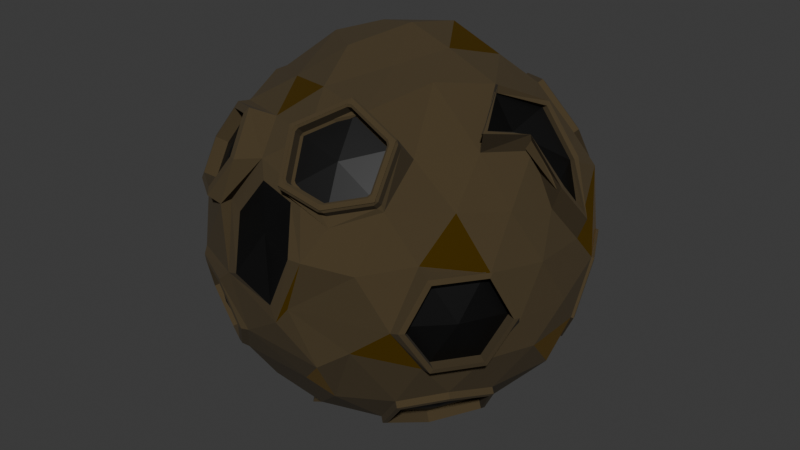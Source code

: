 # Source: Asteroid_Golden.blend  (saved by Blender 4.2.66; exported with 4.5.12 LTS)
import bpy
from mathutils import Matrix  # noqa: F401  (used for matrix-valued properties, if any)

bpy.ops.wm.read_factory_settings(use_empty=True)
scene = bpy.context.scene
scene.name = 'Scene'

# ---- collections
col_collection = bpy.data.collections.new('Collection'); scene.collection.children.link(col_collection)

# ---- materials (node trees are filled in below, after node groups)
mat_material_002 = bpy.data.materials.new('Material.002')
mat_material_003 = bpy.data.materials.new('Material.003')
mat_material_004 = bpy.data.materials.new('Material.004')

# ---- material node trees
mat_material_002.use_nodes = True; mat_material_002.node_tree.nodes.clear()
_N = mat_material_002.node_tree.nodes; _L = mat_material_002.node_tree.links
n0 = _N.new('ShaderNodeBsdfPrincipled'); n0.name = 'Principled BSDF'; n0.location = (10, 300)
n0.inputs[0].default_value = (0.05811, 0.03986, 0.01518, 1.0)
n0.inputs[2].default_value = 1.0
n1 = _N.new('ShaderNodeOutputMaterial'); n1.name = 'Material Output'; n1.location = (300, 300)
_L.new(n0.outputs[0], n1.inputs[0])
n1.is_active_output = True
mat_material_003.use_nodes = True; mat_material_003.node_tree.nodes.clear()
_N = mat_material_003.node_tree.nodes; _L = mat_material_003.node_tree.links
n0 = _N.new('ShaderNodeBsdfPrincipled'); n0.name = 'Principled BSDF'; n0.location = (10, 300)
n0.inputs[0].default_value = (0.0, 0.0, 0.0, 1.0)
n1 = _N.new('ShaderNodeOutputMaterial'); n1.name = 'Material Output'; n1.location = (300, 300)
_L.new(n0.outputs[0], n1.inputs[0])
n1.is_active_output = True
mat_material_004.use_nodes = True; mat_material_004.node_tree.nodes.clear()
_N = mat_material_004.node_tree.nodes; _L = mat_material_004.node_tree.links
n0 = _N.new('ShaderNodeBsdfPrincipled'); n0.name = 'Principled BSDF'; n0.location = (10, 300)
n0.inputs[0].default_value = (0.8005, 0.4504, 0.02465, 1.0)
n0.inputs[1].default_value = 1.0
n0.inputs[2].default_value = 0.219
n1 = _N.new('ShaderNodeOutputMaterial'); n1.name = 'Material Output'; n1.location = (300, 300)
_L.new(n0.outputs[0], n1.inputs[0])
n1.is_active_output = True

# ---- world
world_world = bpy.data.worlds.new('World'); scene.world = world_world
world_world.use_nodes = True; world_world.node_tree.nodes.clear()
_N = world_world.node_tree.nodes; _L = world_world.node_tree.links
n0 = _N.new('ShaderNodeOutputWorld'); n0.name = 'World Output'; n0.location = (300, 300)
n1 = _N.new('ShaderNodeBackground'); n1.name = 'Background'; n1.location = (10, 300)
n1.inputs[0].default_value = (0.05088, 0.05088, 0.05088, 1.0)
_L.new(n1.outputs[0], n0.inputs[0])
n0.is_active_output = True
world_world.color = (0.05088, 0.05088, 0.05088)
world_world.sun_shadow_jitter_overblur = 0.0

# ---- meshes
me_icosphere_002 = bpy.data.meshes.new('Icosphere.002')
me_icosphere_002.from_pydata([(0.0, 0.0, -1.0), (0.7236, -0.5257, -0.4472), (-0.2764, -0.8506, -0.4472), (-0.8944, 0.0, -0.4472), (-0.2764, 0.8506, -0.4472), (0.7236, 0.5257, -0.4472), (-0.7236, -0.5257, 0.4472), (-0.7236, 0.5257, 0.4472), (0.2764, 0.8506, 0.4472), (0.8653, 0.04785, 0.3364), (-0.04534, 0.1328, 1.029), (-0.2328, -0.7166, -0.6575), (-0.1625, -0.5, -0.8507), (-0.07761, -0.2389, -0.9679), (0.2032, -0.1476, -0.9679), (0.4253, -0.309, -0.8507), (0.5319, -0.6817, -0.5023), (0.2629, -0.809, -0.5257), (0.1373, -0.8715, -0.4399), (0.8127, 0.2952, -0.5023), (0.9044, 0.03031, -0.4809), (0.8127, -0.2952, -0.5023), (0.2032, 0.1476, -0.9679), (0.4253, 0.309, -0.8507), (0.6095, 0.4429, -0.6575), (-0.7534, 0.0, -0.6575), (-0.5257, 0.0, -0.8507), (-0.2511, 0.0, -0.9679), (-0.5062, -0.6588, -0.5146), (-0.7105, -0.4422, -0.5381), (-0.8533, -0.1811, -0.5146), (-0.1769, 0.7533, -0.6285), (-0.1625, 0.3509, -0.8507), (-0.07761, 0.2389, -0.9679), (-0.6666, 0.4847, -0.544), (-0.4281, 0.7533, -0.4733), (-0.02964, 0.8642, -0.5023), (0.1038, 0.9045, -0.4845), (0.3729, 0.7772, -0.4611), (0.9275, -0.09977, 0.1404), (0.9219, -0.2612, -0.1108), (0.8607, -0.4429, -0.2512), (0.7431, 0.5279, -0.4408), (0.9511, 0.309, 1.752e-08), (0.9275, 0.1955, 0.1404), (0.2552, -0.9938, 0.2723), (0.08817, -1.001, -0.09122), (-0.1552, -0.9554, -0.2512), (0.6872, -0.6817, -0.2512), (0.6241, -0.8273, -0.01696), (0.4723, -0.8824, 0.2342), (-0.9748, -0.2669, 0.2375), (-0.9511, -0.309, -1.752e-08), (-1.038, -0.1324, -0.1695), (-0.5878, -0.809, 1.752e-08), (-0.6872, -0.6817, 0.2512), (-0.7865, 0.5409, 0.1612), (-0.54, 0.8794, 0.05602), (-0.3666, 0.9193, -0.2134), (-0.9566, 0.1476, -0.2511), (-0.9511, 0.309, 1.752e-08), (-0.8607, 0.4429, 0.2512), (0.436, 0.8642, 0.2512), (0.5878, 0.809, -1.752e-08), (0.6872, 0.6817, -0.2512), (-0.1074, 1.026, -0.1951), (0.0, 1.0, 1.752e-08), (0.1552, 0.9554, 0.2512), (0.8019, -0.191, 0.3915), (0.6644, -0.4221, 0.4277), (-0.1992, -0.7591, 0.5638), (-0.8127, -0.2952, 0.5023), (-0.8482, -0.2455, 0.5242), (-0.8127, 0.2952, 0.5023), (-0.6313, 0.5409, 0.4124), (-0.4688, 0.734, 0.572), (-0.07699, 0.93, 0.6384), (0.6882, 0.5, 0.5257), (0.8311, 0.2389, 0.5023), (0.08993, -0.1626, 0.9158), (0.737, 0.05522, 0.5894), (0.4715, 0.1206, 0.8335), (0.1969, 0.1206, 0.9508), (-0.182, -0.1808, 0.9619), (-0.3588, -0.3534, 0.8157), (-0.6095, -0.4429, 0.6575), (-0.2485, 0.1589, 0.9969), (-0.4165, 0.3211, 0.8967), (-0.6095, 0.4429, 0.6575), (0.03226, 0.3716, 0.9969), (0.1082, 0.4991, 0.8335), (0.2328, 0.7166, 0.6575), (0.3076, 0.3835, 0.8772), (0.584, 0.262, 0.7064), (0.4472, 0.5257, 0.7236), (-0.1835, 0.4366, 0.9233), (-0.05279, 0.6882, 0.7236), (-0.3618, 0.5878, 0.7236), (-0.4383, 0.01214, 0.9405), (-0.6708, 0.1625, 0.7236), (-0.6708, -0.1625, 0.7236), (-0.07166, -0.4698, 0.8595), (-0.2953, -0.5622, 0.6886), (0.3076, -0.1422, 0.8772), (0.6144, -0.185, 0.6256), (0.8584, 0.4298, 0.4229), (0.809, 0.5878, 0.0), (0.6708, 0.6882, 0.2764), (-0.1382, 0.9511, 0.2764), (-0.2612, 1.021, 0.05602), (-0.5465, 0.7099, 0.1865), (-0.9472, 0.1625, 0.2764), (-1.0, -3.608e-07, 6.232e-07), (-0.9472, -0.1625, 0.2764), (-0.3836, -0.8008, 0.3145), (-0.2454, -0.9712, 0.03807), (-0.03826, -0.9194, 0.2975), (0.6708, -0.6882, 0.2764), (0.8327, -0.3775, 0.1656), (0.309, 0.9511, -2.615e-14), (0.2881, 0.9462, -0.2352), (0.1382, 0.9511, -0.2764), (-0.809, 0.5878, -7.845e-14), (-0.6492, 0.6729, -0.2946), (-0.8402, 0.41, -0.2946), (-0.809, -0.5878, 8.031e-14), (-0.9688, -0.3463, -0.2086), (-0.6931, -0.6304, -0.2887), (0.1586, -0.9912, 0.00115), (0.2896, -0.9511, -0.2764), (0.4364, -0.8875, -0.1713), (0.9709, 0.04785, -0.1108), (0.9472, -0.1625, -0.2764), (0.9472, 0.1625, -0.2764), (0.4411, 0.5878, -0.7236), (0.1382, 0.2273, -0.8944), (0.05279, 0.6882, -0.7236), (-0.4256, 0.5104, -0.7419), (-0.3618, 0.2629, -0.8944), (-0.6382, 0.2629, -0.7236), (-0.6605, -0.2051, -0.7359), (-0.3618, -0.2629, -0.8944), (-0.3575, -0.6128, -0.7455), (0.7246, 0.1928, -0.6787), (0.6708, -0.1625, -0.7236), (0.4472, -7.38e-07, -0.8944), (0.05279, -0.6882, -0.7236), (0.1382, -0.4253, -0.807), (0.3618, -0.5878, -0.7236), (-0.8127, -0.2952, 0.5023), (-0.8046, 0.01221, 0.4973), (-0.8127, 0.2952, 0.5023), (-0.6708, 0.1625, 0.7236), (-0.6708, -0.1625, 0.7236), (-0.9472, 0.1625, 0.2764), (-0.9472, -0.1625, 0.2764), (-0.6991, -0.6009, 0.4867), (-0.8482, 0.2455, 0.5242), (-0.7302, 0.1351, 0.7082), (-0.7302, -0.1351, 0.7082), (-0.96, 0.1351, 0.3364), (-0.96, -0.1351, 0.3364), (-0.803, -3.542e-08, 0.4963), (-0.8046, -0.01221, 0.4973), (-0.8105, -0.006719, 0.4881), (-0.8105, 0.006719, 0.4881), (-0.7991, -0.006719, 0.5066), (-0.7991, 0.006719, 0.5066), (-0.6724, -0.7172, 0.3412), (-0.3601, -0.8104, 0.5451), (-0.6147, -0.5396, 0.6433), (-0.4334, -0.6459, 0.6919), (-0.4968, -0.841, 0.3598), (-0.6954, -0.7143, 0.3041), (-0.7277, -0.5762, 0.4777), (-0.6267, -0.5029, 0.6639), (-0.4074, -0.6312, 0.7224), (-0.3199, -0.827, 0.5472), (-0.483, -0.8639, 0.3265), (-0.6628, -0.5543, 0.4524), (-0.6361, -0.6706, 0.3069), (-0.3238, -0.7638, 0.5108), (-0.5218, -0.6677, 0.4921), (-0.5784, -0.493, 0.609), (-0.3972, -0.5993, 0.6575), (-0.4606, -0.7945, 0.3255), (0.2307, -0.7102, 0.6518), (0.2918, -0.8534, 0.4601), (0.2655, -0.8619, 0.4601), (0.3141, -0.8733, 0.4157), (0.4955, -0.7136, 0.4901), (0.4855, -0.7175, 0.523), (0.4754, -0.7348, 0.5088), (0.02894, -0.8659, 0.523), (0.1185, -0.8369, 0.5113), (0.04733, -0.8739, 0.5088), (0.1792, -0.5117, 0.8544), (0.224, -0.5297, 0.8224), (0.1558, -0.5193, 0.8544), (-0.03931, -0.6898, 0.7392), (-0.002042, -0.6575, 0.6886), (-0.04529, -0.7074, 0.7223), (0.4524, -0.5457, 0.7223), (0.4329, -0.4343, 0.6259), (0.4373, -0.535, 0.7392), (0.4962, -0.7502, 0.5531), (0.4872, -0.7701, 0.5619), (0.486, -0.7674, 0.5389), (0.2761, -0.8946, 0.4902), (0.3024, -0.886, 0.4902), (0.2913, -0.8965, 0.5098), (0.03956, -0.8986, 0.5531), (0.05794, -0.9065, 0.5389), (0.05849, -0.9094, 0.5619), (0.1898, -0.5443, 0.8845), (0.1664, -0.5519, 0.8845), (0.1841, -0.5667, 0.8897), (-0.03468, -0.7401, 0.7524), (-0.01893, -0.7442, 0.7698), (-0.0287, -0.7225, 0.7694), (0.4631, -0.5783, 0.7524), (0.4479, -0.5677, 0.7694), (0.4527, -0.5909, 0.7698), (0.2983, -0.8811, 0.5273), (0.2766, -0.8882, 0.5273), (0.2924, -0.8998, 0.5042), (0.4932, -0.7701, 0.5576), (0.4693, -0.7612, 0.5836), (0.4598, -0.7772, 0.5704), (0.08481, -0.8991, 0.5704), (0.06772, -0.8917, 0.5836), (0.05363, -0.913, 0.5576), (0.1797, -0.5898, 0.8723), (0.2013, -0.5828, 0.8723), (0.1823, -0.5612, 0.8941), (-0.02591, -0.7432, 0.7712), (0.003558, -0.7548, 0.756), (0.008979, -0.7389, 0.7713), (0.4271, -0.6031, 0.7713), (0.4408, -0.6128, 0.756), (0.4578, -0.586, 0.7712), (0.4568, -0.7543, 0.5816), (0.4488, -0.7678, 0.5704), (0.4608, -0.7772, 0.5697), (0.4703, -0.7612, 0.5829), (0.2727, -0.8744, 0.5289), (0.2768, -0.8887, 0.5264), (0.2985, -0.8817, 0.5264), (0.2933, -0.8677, 0.5289), (0.07383, -0.8787, 0.5816), (0.06695, -0.8923, 0.5829), (0.08403, -0.8996, 0.5697), (0.08822, -0.8849, 0.5704), (0.1998, -0.5838, 0.858), (0.201, -0.5819, 0.8729), (0.1794, -0.589, 0.8729), (0.1815, -0.5897, 0.858), (0.01216, -0.7472, 0.7474), (0.01685, -0.7335, 0.7606), (0.007877, -0.7388, 0.7716), (0.002459, -0.7547, 0.7562), (0.4293, -0.6116, 0.7474), (0.4416, -0.612, 0.7562), (0.4279, -0.6023, 0.7716), (0.4175, -0.6033, 0.7606), (0.4426, -0.7107, 0.5415), (0.4297, -0.71, 0.5324), (0.4346, -0.7242, 0.5304), (0.2586, -0.8308, 0.4889), (0.2792, -0.8241, 0.4889), (0.2651, -0.8158, 0.4884), (0.05968, -0.8352, 0.5415), (0.07407, -0.8414, 0.5304), (0.06965, -0.827, 0.5324), (0.1857, -0.5402, 0.818), (0.1673, -0.5462, 0.818), (0.1758, -0.541, 0.8061), (-0.00199, -0.7036, 0.7073), (0.005304, -0.6898, 0.7052), (0.002693, -0.6899, 0.7206), (0.4152, -0.5681, 0.7073), (0.4033, -0.5597, 0.7206), (0.4011, -0.5612, 0.7052), (0.929, 0.03459, 0.4763), (0.9829, 0.1436, 0.319), (0.8649, 0.2196, 0.5262), (0.7431, 0.02468, 0.6748), (0.566, 0.004367, 0.8838), (0.6784, 0.2672, 0.7568), (0.679, -0.2266, 0.7601), (0.9969, 0.152, 0.2843), (0.9347, 0.004367, 0.4804), (0.7558, 0.004367, 0.6907), (0.5612, 0.004367, 0.8432), (0.6841, 0.2422, 0.7414), (0.8713, 0.2432, 0.5355), (0.6784, -0.2585, 0.7568), (0.8996, 0.01674, 0.4584), (0.9525, 0.1433, 0.29), (0.8405, 0.2246, 0.5137), (0.6488, 0.01653, 0.6709), (0.6476, -0.2299, 0.7343), (0.5495, 0.0009918, 0.8468), (0.655, 0.2478, 0.7274), (0.3087, 0.8606, 0.467), (0.4558, 0.8733, 0.2867), (0.6866, 0.5395, 0.5393), (0.2687, 0.7374, 0.6607), (0.4648, 0.5631, 0.7212), (0.6705, 0.7125, 0.3098), (0.2471, 0.7375, 0.6722), (0.2906, 0.8716, 0.4619), (0.4502, 0.8851, 0.2659), (0.4614, 0.5467, 0.7383), (0.7024, 0.5209, 0.5405), (0.6851, 0.7091, 0.2911), (0.2895, 0.8314, 0.4473), (0.4366, 0.8441, 0.267), (0.3361, 0.5557, 0.365), (0.6674, 0.5103, 0.5196), (0.2496, 0.7082, 0.6411), (0.4456, 0.5339, 0.7016), (0.6513, 0.6833, 0.2901), (0.3642, 0.7728, 0.4088), (0.989, -0.4106, 0.002998), (0.9164, -0.5184, -0.1991), (0.7762, -0.7114, -0.1991), (0.6961, -0.8137, 0.002998), (0.7629, -0.7164, 0.2253), (0.7236, 0.5257, -0.4472), (0.9171, -0.5042, 0.2253), (0.9995, -0.3826, 0.001459), (0.9182, -0.503, -0.2245), (0.7621, -0.7178, -0.2245), (0.6727, -0.8323, 0.001459), (0.7474, -0.7237, 0.2501), (0.9192, -0.4872, 0.2501), (0.939, -0.3743, 0.002422), (0.8664, -0.4821, -0.1997), (0.7262, -0.6751, -0.1997), (0.6462, -0.7774, 0.002423), (0.7129, -0.6801, 0.2247), (0.8228, -0.5978, 0.0005792), (0.8672, -0.4679, 0.2247), (0.8127, 0.2952, -0.5023), (0.9511, 0.309, 1.752e-08), (0.6872, 0.6817, -0.2512), (0.809, 0.5878, 0.0), (0.9472, 0.1625, -0.2764), (0.8281, 0.3084, -0.4934), (0.7338, -0.5331, -0.4895), (0.9596, 0.322, -0.0158), (0.7085, 0.6766, -0.2541), (0.8242, 0.5875, -0.0158), (0.9558, 0.1824, -0.279), (0.6993, 0.6879, -0.2547), (0.7357, 0.5319, -0.4507), (0.8248, 0.3014, -0.5058), (0.9632, 0.3152, -0.0035), (0.8211, 0.594, -0.0035), (0.9593, 0.1687, -0.2799), (0.7206, 0.5164, -0.4343), (0.8056, 0.2969, -0.4869), (0.8504, 0.4375, -0.2482), (0.9371, 0.3105, -0.009304), (0.686, 0.6651, -0.2476), (0.8017, 0.576, -0.009296), (0.9333, 0.1709, -0.2725), (0.4629, -0.3363, -0.8569), (0.5589, -0.6759, -0.54), (0.8155, -0.3227, -0.54), (0.687, -0.2024, -0.7408), (0.4048, -0.5908, -0.7408), (0.833, -0.3099, -0.5242), (0.7438, -0.5404, -0.4692), (0.5522, -0.6964, -0.5242), (0.691, -0.1772, -0.7455), (0.4455, -0.3237, -0.8726), (0.382, -0.6025, -0.7455), (0.6977, -0.5069, -0.4504), (0.4268, -0.3101, -0.8178), (0.5938, -0.4314, -0.6405), (0.5228, -0.6496, -0.5009), (0.7794, -0.2964, -0.5009), (0.6509, -0.1761, -0.7016), (0.3687, -0.5646, -0.7016), (-0.3216, -0.8733, -0.4095), (-0.4844, -0.7685, -0.4528), (-0.2268, -0.9557, -0.256), (-0.9091, 0.05609, -0.4662), (-0.5646, -0.8414, -0.06119), (-0.3462, -0.9525, -0.06117), (-0.6295, -0.7467, -0.2776), (-0.1977, -0.9635, -0.2571), (-0.3045, -0.8711, -0.4299), (-0.4874, -0.753, -0.4785), (-0.5789, -0.8344, -0.03578), (-0.3332, -0.9596, -0.03578), (-0.6521, -0.7279, -0.2794), (-0.3046, -0.8396, -0.3998), (-0.4674, -0.7348, -0.4431), (-0.2097, -0.922, -0.2463), (-0.4281, -0.8493, -0.2474), (-0.5476, -0.8077, -0.05144), (-0.3291, -0.9188, -0.05142), (-0.6125, -0.7129, -0.2679), (-0.7957, 0.05613, -0.636), (-0.02571, -0.03398, -1.078), (-0.7442, 0.4574, -0.5295), (-0.9624, 0.1841, -0.2957), (-0.9582, 0.3051, -0.1073), (-0.8907, 0.3932, -0.3166), (-0.7038, 0.2662, -0.6889), (-0.9217, 0.008077, -0.4619), (-0.7807, 0.008077, -0.6722), (-0.9839, 0.1557, -0.2658), (-0.9783, 0.3171, -0.01469), (-0.8891, 0.4334, -0.2911), (-0.7155, 0.5081, -0.5404), (-0.6655, 0.2709, -0.7383), (-0.8859, 0.04924, -0.4537), (-0.7725, 0.04928, -0.6236), (-0.8346, 0.24, -0.4974), (-0.721, 0.4506, -0.5171), (-0.9392, 0.1773, -0.2833), (-0.935, 0.2983, -0.09491), (-0.8675, 0.3863, -0.3041), (-0.6806, 0.2593, -0.6765), (-0.1909, -0.477, -0.9427), (-0.09788, -0.2534, -1.047), (0.1413, -0.1553, -1.051), (-0.5365, -0.03402, -0.9337), (-0.271, -0.03392, -1.046), (-0.6318, -0.258, -0.8243), (-0.3742, -0.2576, -0.9809), (-0.2714, -0.0146, -1.047), (-0.02027, -0.0146, -1.08), (-0.1827, -0.5146, -0.9302), (-0.1129, -0.2375, -1.049), (0.1829, -0.1622, -1.047), (-0.546, -0.0146, -0.9302), (-0.6585, -0.2775, -0.8032), (-0.3821, -0.2775, -0.974), (-0.01496, -0.0262, -1.036), (-0.1801, -0.4692, -0.9006), (0.1521, -0.1475, -1.009), (-0.5258, -0.02624, -0.8916), (-0.2603, -0.02614, -1.004), (-0.6211, -0.2502, -0.7822), (-0.3634, -0.2498, -0.9388), (-0.1022, -0.2297, -1.007), (0.2552, -0.9938, 0.2723), (0.08817, -1.001, -0.09122), (-0.3836, -0.8708, 0.3145), (-0.1992, -0.7591, 0.5638), (-0.2454, -0.9712, 0.03807), (0.1185, -0.8369, 0.5113), (0.1865, -0.9998, 0.2714), (0.05603, -0.9993, -0.01289), (-0.2802, -0.8449, 0.2978), (-0.1394, -0.8135, 0.4887), (-0.1666, -0.9955, 0.07129), (0.07768, -0.8592, 0.4611)], [(318, 323)], [(13, 12, 437, 429), (16, 148, 378, 375), (26, 27, 435, 440), (0, 27, 33), (0, 33, 22), (1, 21, 41), (2, 18, 47), (3, 30, 53), (4, 35, 58), (5, 38, 64), (1, 41, 48), (28, 2, 394, 395), (3, 53, 59), (4, 58, 65), (64, 106, 347, 346), (198, 199, 219, 215), (85, 6, 174, 175), (7, 73, 88), (8, 76, 91), (81, 104, 296, 287), (82, 89, 10), (81, 92, 82), (93, 81, 287, 288), (82, 92, 89), (92, 90, 89), (81, 93, 92), (93, 94, 92), (92, 94, 90), (94, 91, 90), (44, 78, 295, 290), (78, 77, 93), (93, 77, 94), (62, 8, 311, 312), (107, 62, 312, 315), (94, 77, 314, 313), (89, 86, 10), (90, 95, 89), (91, 96, 90), (89, 95, 86), (95, 87, 86), (90, 96, 95), (96, 97, 95), (95, 97, 87), (97, 88, 87), (91, 76, 96), (76, 75, 96), (96, 75, 97), (75, 74, 97), (97, 74, 88), (74, 7, 88), (86, 83, 10), (87, 98, 86), (88, 99, 87), (86, 98, 83), (98, 84, 83), (87, 99, 98), (99, 100, 98), (98, 100, 84), (100, 85, 84), (88, 73, 99), (111, 113, 155, 154), (113, 71, 149, 155), (71, 100, 153, 149), (100, 71, 85), (71, 6, 85), (83, 79, 10), (84, 101, 83), (85, 102, 84), (83, 101, 79), (101, 200, 197), (84, 102, 101), (203, 69, 104), (204, 196, 214, 221), (116, 462, 460), (102, 85, 175, 176), (6, 55, 173, 174), (102, 200, 101), (116, 457, 462), (50, 190, 189), (50, 117, 190), (79, 82, 10), (197, 203, 103), (102, 454, 200), (79, 103, 82), (103, 81, 82), (101, 197, 79), (262, 244, 227, 239), (103, 104, 81), (80, 9, 291, 292), (117, 69, 190), (191, 202, 220, 205), (203, 104, 103), (69, 68, 104), (104, 68, 80), (68, 9, 80), (9, 44, 290, 291), (43, 105, 44), (43, 133, 348, 345), (44, 105, 78), (105, 77, 78), (43, 106, 105), (106, 107, 105), (105, 107, 77), (77, 107, 315, 314), (106, 43, 345, 347), (64, 63, 106), (106, 63, 107), (63, 62, 107), (91, 94, 313, 310), (8, 91, 310, 311), (67, 76, 8), (66, 108, 67), (65, 109, 66), (67, 108, 76), (108, 75, 76), (66, 109, 108), (109, 110, 108), (108, 110, 75), (110, 74, 75), (65, 58, 109), (58, 57, 109), (109, 57, 110), (57, 56, 110), (110, 56, 74), (56, 7, 74), (61, 73, 7), (60, 111, 61), (59, 112, 60), (61, 111, 73), (100, 99, 152, 153), (60, 112, 111), (112, 113, 111), (73, 111, 154, 151), (99, 73, 151, 152), (59, 53, 112), (53, 52, 112), (112, 52, 113), (52, 51, 113), (113, 51, 71), (51, 6, 71), (55, 453, 178, 173), (54, 453, 55), (2, 47, 393, 394), (454, 102, 176, 177), (453, 454, 177, 178), (54, 455, 453), (461, 116, 459), (459, 116, 460), (454, 456, 200), (47, 455, 397, 393), (47, 452, 455), (461, 458, 116), (458, 457, 116), (197, 103, 79), (195, 188, 208, 212), (187, 192, 207, 209), (49, 117, 50), (48, 41, 332, 333), (201, 193, 211, 217), (190, 69, 203), (117, 49, 334, 335), (49, 48, 333, 334), (117, 118, 69), (118, 68, 69), (41, 40, 331, 332), (40, 118, 336, 331), (118, 117, 335, 336), (40, 39, 118), (118, 39, 68), (39, 9, 68), (62, 67, 8), (63, 119, 62), (64, 120, 63), (62, 119, 67), (119, 66, 67), (63, 120, 119), (120, 121, 119), (119, 121, 66), (121, 65, 66), (64, 38, 120), (38, 37, 120), (120, 37, 121), (37, 36, 121), (121, 36, 65), (36, 4, 65), (56, 61, 7), (57, 122, 56), (58, 123, 57), (56, 122, 61), (122, 60, 61), (57, 123, 122), (123, 124, 122), (122, 124, 60), (59, 60, 416, 415), (58, 35, 123), (35, 34, 123), (123, 34, 124), (60, 124, 417, 416), (34, 139, 419, 418), (124, 34, 418, 417), (51, 55, 6), (52, 125, 51), (53, 126, 52), (51, 125, 55), (125, 54, 55), (52, 126, 125), (126, 127, 125), (125, 127, 54), (455, 54, 396, 397), (53, 30, 126), (30, 29, 126), (126, 29, 127), (29, 28, 127), (127, 28, 395, 398), (54, 127, 398, 396), (451, 189, 456), (452, 128, 451), (47, 129, 452), (451, 128, 50), (128, 49, 50), (452, 129, 128), (129, 130, 128), (128, 130, 49), (130, 48, 49), (47, 18, 129), (18, 17, 129), (129, 17, 130), (17, 16, 130), (130, 16, 48), (16, 1, 48), (39, 44, 9), (40, 131, 39), (41, 132, 40), (39, 131, 44), (131, 43, 44), (40, 132, 131), (132, 133, 131), (131, 133, 43), (5, 64, 346, 329), (41, 21, 132), (21, 20, 132), (132, 20, 133), (20, 19, 133), (19, 5, 329, 344), (133, 19, 344, 348), (24, 38, 5), (23, 134, 24), (22, 135, 23), (24, 134, 38), (134, 37, 38), (23, 135, 134), (135, 136, 134), (134, 136, 37), (136, 36, 37), (22, 33, 135), (33, 32, 135), (135, 32, 136), (32, 31, 136), (136, 31, 36), (31, 4, 36), (31, 35, 4), (32, 137, 31), (33, 138, 32), (31, 137, 35), (137, 34, 35), (32, 138, 137), (138, 139, 137), (137, 139, 34), (25, 3, 413, 414), (33, 27, 138), (27, 26, 138), (138, 26, 139), (26, 25, 139), (3, 59, 415, 413), (139, 25, 414, 419), (25, 30, 3), (26, 140, 25), (12, 141, 442, 437), (25, 140, 30), (140, 29, 30), (0, 14, 439, 436), (141, 142, 140), (140, 142, 29), (142, 28, 29), (141, 140, 441, 442), (140, 26, 440, 441), (141, 12, 142), (12, 11, 142), (142, 11, 28), (11, 2, 28), (19, 24, 5), (20, 143, 19), (21, 144, 20), (19, 143, 24), (143, 23, 24), (20, 144, 143), (144, 145, 143), (143, 145, 23), (145, 22, 23), (15, 144, 376, 377), (1, 16, 375, 374), (144, 15, 145), (15, 14, 145), (145, 14, 22), (14, 0, 22), (11, 18, 2), (12, 146, 11), (13, 147, 12), (11, 146, 18), (146, 17, 18), (12, 147, 146), (147, 148, 146), (146, 148, 17), (148, 16, 17), (13, 14, 147), (14, 15, 147), (147, 15, 148), (148, 15, 377, 378), (144, 21, 373, 376), (21, 1, 374, 373), (151, 154, 160, 157), (153, 152, 158, 159), (149, 153, 159, 72), (155, 149, 72, 161), (154, 155, 161, 160), (152, 151, 157, 158), (72, 159, 165, 150), (161, 72, 150, 167), (160, 161, 167, 166), (158, 157, 163, 164), (157, 160, 166, 163), (159, 158, 164, 165), (163, 162, 164), (164, 162, 165), (162, 150, 165), (166, 162, 163), (166, 167, 162), (167, 150, 162), (171, 170, 183, 184), (172, 169, 181, 185), (170, 156, 179, 183), (169, 171, 184, 181), (168, 172, 185, 180), (156, 168, 180, 179), (168, 156, 174, 173), (156, 170, 175, 174), (170, 171, 176, 175), (171, 169, 177, 176), (169, 172, 178, 177), (172, 168, 173, 178), (179, 182, 183), (183, 182, 184), (182, 181, 184), (180, 182, 179), (180, 185, 182), (185, 181, 182), (252, 245, 268, 272), (186, 266, 282), (256, 258, 279, 275), (257, 249, 271, 277), (264, 253, 274, 281), (248, 242, 267, 269), (250, 260, 236, 230), (259, 255, 232, 237), (254, 263, 238, 233), (241, 261, 280, 265), (246, 251, 229, 224), (225, 231, 213, 210), (226, 225, 210, 206), (234, 240, 222, 216), (231, 235, 218, 213), (235, 234, 216, 218), (240, 226, 206, 222), (273, 270, 186), (186, 282, 276), (278, 273, 186), (278, 186, 276), (270, 266, 186), (187, 188, 189), (190, 191, 192), (193, 456, 195), (196, 197, 198), (199, 200, 201), (202, 203, 204), (205, 206, 207), (208, 209, 210), (211, 212, 213), (214, 215, 216), (217, 218, 219), (220, 221, 222), (192, 187, 189, 190), (211, 193, 195, 212), (188, 195, 456, 189), (204, 221, 220, 202), (214, 196, 198, 215), (197, 200, 199, 198), (200, 456, 193, 201), (201, 217, 219, 199), (208, 188, 187, 209), (196, 204, 203, 197), (191, 205, 207, 192), (202, 191, 190, 203), (206, 210, 209, 207), (210, 213, 212, 208), (215, 219, 218, 216), (217, 211, 213, 218), (216, 222, 221, 214), (222, 206, 205, 220), (451, 50, 189), (223, 224, 225), (226, 227, 228), (229, 230, 231), (232, 233, 234), (235, 236, 237), (238, 239, 240), (241, 242, 243, 244), (245, 246, 247, 248), (249, 250, 251, 252), (253, 254, 255, 256), (257, 258, 259, 260), (261, 262, 263, 264), (265, 266, 267), (268, 269, 270), (271, 272, 273), (274, 275, 276), (277, 278, 279), (280, 281, 282), (256, 275, 274, 253), (248, 269, 268, 245), (279, 258, 257, 277), (252, 272, 271, 249), (267, 242, 241, 265), (264, 281, 280, 261), (228, 223, 225, 226), (224, 229, 231, 225), (234, 235, 237, 232), (235, 231, 230, 236), (233, 238, 240, 234), (239, 227, 226, 240), (242, 248, 247, 243), (245, 252, 251, 246), (255, 259, 258, 256), (260, 250, 249, 257), (253, 264, 263, 254), (261, 241, 244, 262), (227, 244, 243, 228), (246, 224, 223, 247), (250, 230, 229, 251), (236, 260, 259, 237), (254, 233, 232, 255), (262, 239, 238, 263), (266, 270, 269, 267), (270, 273, 272, 268), (275, 279, 278, 276), (277, 271, 273, 278), (276, 282, 281, 274), (282, 266, 265, 280), (243, 247, 223, 228), (285, 294, 303, 299), (293, 289, 301, 302), (283, 284, 298, 297), (294, 293, 302, 303), (289, 286, 300, 301), (78, 93, 288, 295), (104, 80, 292, 296), (284, 283, 291, 290), (283, 286, 292, 291), (293, 294, 288, 287), (294, 285, 295, 288), (286, 289, 296, 292), (289, 293, 287, 296), (285, 284, 290, 295), (297, 299, 300), (300, 303, 302), (300, 299, 303), (301, 300, 302), (298, 299, 297), (286, 283, 297, 300), (284, 285, 299, 298), (307, 308, 321, 320), (306, 309, 322, 319), (305, 304, 316, 317), (308, 306, 319, 321), (309, 305, 317, 322), (307, 304, 311, 310), (304, 305, 312, 311), (308, 307, 310, 313), (306, 308, 313, 314), (309, 306, 314, 315), (305, 309, 315, 312), (319, 318, 321), (321, 318, 320), (318, 316, 320), (322, 318, 319), (322, 317, 318), (317, 316, 318), (304, 307, 320, 316), (327, 326, 339, 340), (330, 328, 341, 343), (324, 330, 343, 337), (325, 324, 337, 338), (328, 327, 340, 341), (326, 325, 338, 339), (324, 325, 332, 331), (326, 327, 334, 333), (327, 328, 335, 334), (328, 330, 336, 335), (325, 326, 333, 332), (330, 324, 331, 336), (339, 342, 340), (340, 342, 341), (342, 343, 341), (339, 338, 342), (338, 337, 342), (342, 337, 343), (348, 344, 357, 360), (344, 329, 356, 357), (347, 345, 358, 359), (346, 347, 359, 355), (345, 348, 360, 358), (329, 346, 355, 356), (353, 351, 364, 366), (351, 354, 367, 364), (349, 42, 361, 362), (352, 353, 366, 365), (354, 349, 362, 367), (42, 352, 365, 361), (352, 42, 356, 355), (42, 349, 357, 356), (351, 353, 359, 358), (353, 352, 355, 359), (354, 351, 358, 360), (349, 354, 360, 357), (361, 365, 363), (363, 366, 364), (363, 365, 366), (367, 363, 364), (367, 362, 363), (362, 361, 363), (368, 371, 384, 380), (372, 368, 380, 385), (370, 350, 379, 383), (371, 370, 383, 384), (369, 372, 385, 382), (350, 369, 382, 379), (350, 370, 373, 374), (369, 350, 374, 375), (370, 371, 376, 373), (371, 368, 377, 376), (372, 369, 375, 378), (368, 372, 378, 377), (379, 381, 383), (383, 381, 384), (381, 380, 384), (380, 381, 385), (385, 381, 382), (381, 379, 382), (388, 391, 404, 401), (392, 387, 400, 405), (386, 388, 401, 399), (391, 390, 403, 404), (390, 392, 405, 403), (387, 386, 399, 400), (388, 386, 394, 393), (386, 387, 395, 394), (390, 391, 397, 396), (391, 388, 393, 397), (392, 390, 396, 398), (387, 392, 398, 395), (399, 401, 402), (402, 404, 403), (402, 401, 404), (405, 402, 403), (405, 400, 402), (400, 399, 402), (409, 410, 425, 424), (411, 408, 423, 426), (412, 406, 421, 427), (389, 409, 424, 420), (410, 411, 426, 425), (408, 412, 427, 423), (406, 389, 420, 421), (389, 406, 414, 413), (409, 389, 413, 415), (410, 409, 415, 416), (411, 410, 416, 417), (408, 411, 417, 418), (412, 408, 418, 419), (406, 412, 419, 414), (426, 424, 425), (423, 422, 426), (426, 422, 424), (422, 420, 424), (427, 422, 423), (427, 421, 422), (421, 420, 422), (434, 433, 448, 449), (430, 438, 450, 445), (432, 407, 443, 447), (407, 430, 445, 443), (433, 431, 446, 448), (428, 434, 449, 444), (14, 13, 429, 439), (27, 0, 436, 435), (407, 432, 435, 436), (428, 438, 429, 437), (430, 407, 436, 439), (432, 431, 440, 435), (431, 433, 441, 440), (433, 434, 442, 441), (434, 428, 437, 442), (438, 430, 439, 429), (443, 445, 450), (443, 450, 447), (447, 449, 446), (446, 449, 448), (447, 450, 449), (450, 444, 449), (431, 432, 447, 446), (438, 428, 444, 450), (45, 46, 452, 451), (114, 70, 454, 453), (115, 114, 453, 455), (46, 115, 455, 452), (194, 45, 451, 456), (70, 194, 456, 454), (457, 458, 46, 45), (459, 460, 70, 114), (461, 459, 114, 115), (458, 461, 115, 46), (462, 457, 45, 194), (460, 462, 194, 70)])
me_icosphere_002.polygons.foreach_set('material_index', [0, 0, 0, 0, 0, 0, 0, 0, 0, 0, 0, 0, 0, 0, 0, 0, 0, 0, 2, 0, 0, 0, 0, 2, 0, 0, 0, 0, 0, 0, 0, 0, 0, 0, 0, 0, 0, 0, 0, 0, 0, 0, 0, 0, 2, 0, 0, 0, 0, 1, 0, 0, 0, 0, 0, 2, 0, 0, 0, 0, 0, 0, 0, 0, 0, 0, 0, 0, 0, 0, 2, 0, 0, 1, 0, 0, 0, 1, 0, 0, 0, 0, 0, 0, 0, 0, 0, 0, 0, 0, 0, 0, 0, 0, 0, 0, 2, 0, 0, 0, 2, 0, 0, 0, 0, 0, 0, 0, 0, 0, 2, 0, 0, 2, 0, 0, 0, 0, 0, 0, 0, 0, 0, 1, 2, 0, 0, 0, 0, 0, 0, 0, 0, 0, 2, 0, 0, 0, 0, 0, 0, 0, 0, 0, 0, 0, 1, 1, 0, 0, 0, 1, 1, 0, 0, 0, 0, 0, 0, 0, 0, 0, 2, 0, 0, 0, 0, 0, 0, 0, 0, 0, 0, 0, 0, 0, 0, 0, 0, 0, 0, 0, 2, 0, 0, 0, 0, 0, 0, 0, 0, 0, 0, 0, 0, 0, 0, 0, 0, 0, 0, 0, 2, 0, 0, 0, 0, 0, 0, 0, 0, 0, 0, 0, 0, 0, 2, 0, 0, 0, 0, 0, 0, 2, 0, 2, 0, 0, 0, 0, 0, 0, 0, 0, 0, 0, 0, 0, 0, 0, 0, 2, 0, 0, 0, 0, 0, 0, 0, 0, 0, 0, 0, 0, 2, 2, 0, 0, 0, 0, 0, 0, 0, 0, 0, 0, 0, 0, 0, 0, 0, 0, 0, 0, 0, 0, 0, 0, 0, 0, 0, 0, 0, 0, 0, 0, 0, 0, 2, 0, 0, 0, 0, 0, 0, 0, 0, 0, 0, 0, 0, 0, 0, 0, 0, 0, 0, 0, 0, 0, 0, 0, 0, 0, 0, 0, 0, 0, 0, 0, 0, 0, 0, 0, 0, 0, 1, 1, 1, 1, 1, 1, 0, 0, 0, 0, 0, 0, 0, 0, 0, 0, 0, 0, 0, 0, 0, 0, 0, 0, 1, 1, 1, 1, 1, 1, 0, 1, 0, 0, 0, 0, 0, 0, 0, 0, 0, 0, 0, 0, 0, 0, 0, 1, 1, 1, 1, 1, 0, 0, 0, 0, 0, 0, 0, 0, 0, 0, 0, 0, 0, 0, 0, 0, 0, 0, 0, 0, 0, 0, 0, 0, 0, 0, 0, 0, 0, 0, 0, 0, 0, 0, 0, 0, 0, 0, 0, 0, 0, 0, 0, 0, 0, 0, 0, 0, 0, 0, 0, 0, 0, 0, 0, 0, 0, 0, 0, 0, 0, 0, 0, 0, 0, 0, 0, 0, 0, 0, 0, 0, 0, 0, 0, 0, 0, 0, 0, 0, 0, 0, 0, 0, 0, 0, 0, 0, 0, 0, 0, 0, 0, 0, 1, 1, 1, 1, 1, 0, 0, 0, 0, 0, 0, 0, 0, 0, 0, 0, 0, 0, 1, 1, 1, 1, 1, 1, 0, 0, 0, 0, 0, 0, 0, 0, 0, 0, 0, 0, 0, 1, 1, 1, 1, 1, 1, 0, 0, 0, 0, 0, 0, 0, 0, 0, 0, 0, 0, 0, 0, 0, 0, 0, 0, 1, 1, 1, 1, 1, 1, 0, 0, 0, 0, 0, 0, 0, 0, 0, 0, 0, 0, 1, 1, 1, 1, 1, 1, 0, 0, 0, 0, 0, 0, 0, 0, 0, 0, 0, 0, 1, 1, 1, 1, 1, 1, 0, 0, 0, 0, 0, 0, 0, 0, 0, 0, 0, 0, 0, 0, 1, 1, 1, 1, 1, 1, 1, 0, 0, 0, 0, 0, 0, 0, 0, 0, 0, 0, 0, 0, 0, 0, 0, 1, 1, 1, 1, 1, 1, 0, 0, 0, 0, 0, 0, 0, 0, 0, 0, 0, 0, 0, 0])
_uv = me_icosphere_002.uv_layers.new(name='UVMap')
_uv.uv.foreach_set('vector', [0.1591, 0.03937, 0.1364, 0.07873, 0.1364, 0.07873, 0.1591, 0.03937, 0.2273, 0.1575, 0.2045, 0.1181, 0.2045, 0.1181, 0.2273, 0.1575, 0.7727, 0.07873, 0.75, 0.03937, 0.75, 0.03937, 0.7727, 0.07873, 0.7273, 0.0, 0.75, 0.03937, 0.7045, 0.03937, 0.5455, 0.0, 0.5682, 0.03937, 0.5227, 0.03937, 0.2727, 0.1575, 0.3182, 0.1575, 0.2955, 0.1968, 0.09091, 0.1575, 0.1364, 0.1575, 0.1136, 0.1968, 0.8182, 0.1575, 0.8636, 0.1575, 0.8409, 0.1968, 0.6364, 0.1575, 0.6818, 0.1575, 0.6591, 0.1968, 0.4545, 0.1575, 0.5, 0.1575, 0.4773, 0.1968, 0.2727, 0.1575, 0.2955, 0.1968, 0.25, 0.1968, 0.9545, 0.1575, 1.0, 0.1575, 1.0, 0.1575, 0.9545, 0.1575, 0.8182, 0.1575, 0.8409, 0.1968, 0.7955, 0.1968, 0.6364, 0.1575, 0.6591, 0.1968, 0.6136, 0.1968, 0.4773, 0.1968, 0.4545, 0.2362, 0.4545, 0.2362, 0.4773, 0.1968, 0.1353, 0.3918, 0.1147, 0.3561, 0.1147, 0.3561, 0.1353, 0.3918, 0.8864, 0.3543, 0.9091, 0.3149, 0.9091, 0.3149, 0.8864, 0.3543, 0.7273, 0.3149, 0.7727, 0.3149, 0.75, 0.3543, 0.5455, 0.3149, 0.5909, 0.3149, 0.5682, 0.3543, 0.3182, 0.3937, 0.2955, 0.3543, 0.2955, 0.3543, 0.3182, 0.3937, 0.4318, 0.433, 0.4773, 0.433, 0.4545, 0.4724, 0.4091, 0.3937, 0.4545, 0.3937, 0.4318, 0.433, 0.4318, 0.3543, 0.4091, 0.3937, 0.4091, 0.3937, 0.4318, 0.3543, 0.4318, 0.433, 0.4545, 0.3937, 0.4773, 0.433, 0.4545, 0.3937, 0.5, 0.3937, 0.4773, 0.433, 0.4091, 0.3937, 0.4318, 0.3543, 0.4545, 0.3937, 0.4318, 0.3543, 0.4773, 0.3543, 0.4545, 0.3937, 0.4545, 0.3937, 0.4773, 0.3543, 0.5, 0.3937, 0.4773, 0.3543, 0.5227, 0.3543, 0.5, 0.3937, 0.3864, 0.2756, 0.4091, 0.3149, 0.4091, 0.3149, 0.3864, 0.2756, 0.4091, 0.3149, 0.4545, 0.3149, 0.4318, 0.3543, 0.4318, 0.3543, 0.4545, 0.3149, 0.4773, 0.3543, 0.5227, 0.2756, 0.5455, 0.3149, 0.5455, 0.3149, 0.5227, 0.2756, 0.4773, 0.2756, 0.5227, 0.2756, 0.5227, 0.2756, 0.4773, 0.2756, 0.4773, 0.3543, 0.4545, 0.3149, 0.4545, 0.3149, 0.4773, 0.3543, 0.6136, 0.433, 0.6591, 0.433, 0.6364, 0.4724, 0.5909, 0.3937, 0.6364, 0.3937, 0.6136, 0.433, 0.5682, 0.3543, 0.6136, 0.3543, 0.5909, 0.3937, 0.6136, 0.433, 0.6364, 0.3937, 0.6591, 0.433, 0.6364, 0.3937, 0.6818, 0.3937, 0.6591, 0.433, 0.5909, 0.3937, 0.6136, 0.3543, 0.6364, 0.3937, 0.6136, 0.3543, 0.6591, 0.3543, 0.6364, 0.3937, 0.6364, 0.3937, 0.6591, 0.3543, 0.6818, 0.3937, 0.6591, 0.3543, 0.7045, 0.3543, 0.6818, 0.3937, 0.5682, 0.3543, 0.5909, 0.3149, 0.6136, 0.3543, 0.5909, 0.3149, 0.6364, 0.3149, 0.6136, 0.3543, 0.6136, 0.3543, 0.6364, 0.3149, 0.6591, 0.3543, 0.6364, 0.3149, 0.6818, 0.3149, 0.6591, 0.3543, 0.6591, 0.3543, 0.6818, 0.3149, 0.7045, 0.3543, 0.6818, 0.3149, 0.7273, 0.3149, 0.7045, 0.3543, 0.7955, 0.433, 0.8409, 0.433, 0.8182, 0.4724, 0.7727, 0.3937, 0.8182, 0.3937, 0.7955, 0.433, 0.75, 0.3543, 0.7955, 0.3543, 0.7727, 0.3937, 0.7955, 0.433, 0.8182, 0.3937, 0.8409, 0.433, 0.8182, 0.3937, 0.8636, 0.3937, 0.8409, 0.433, 0.7727, 0.3937, 0.7955, 0.3543, 0.8182, 0.3937, 0.7955, 0.3543, 0.8409, 0.3543, 0.8182, 0.3937, 0.8182, 0.3937, 0.8409, 0.3543, 0.8636, 0.3937, 0.8409, 0.3543, 0.8864, 0.3543, 0.8636, 0.3937, 0.75, 0.3543, 0.7727, 0.3149, 0.7955, 0.3543, 0.7955, 0.2756, 0.8409, 0.2756, 0.8409, 0.2756, 0.7955, 0.2756, 0.8409, 0.2756, 0.8636, 0.3149, 0.8636, 0.3149, 0.8409, 0.2756, 0.8636, 0.3149, 0.8409, 0.3543, 0.8409, 0.3543, 0.8636, 0.3149, 0.8409, 0.3543, 0.8636, 0.3149, 0.8864, 0.3543, 0.8636, 0.3149, 0.9091, 0.3149, 0.8864, 0.3543, 0.06818, 0.433, 0.1136, 0.433, 0.09091, 0.4724, 0.04545, 0.3937, 0.09091, 0.3937, 0.06818, 0.433, 0.02273, 0.3543, 0.06818, 0.3543, 0.04545, 0.3937, 0.06818, 0.433, 0.09091, 0.3937, 0.1136, 0.433, 0.09091, 0.3937, 0.1113, 0.3542, 0.1351, 0.3956, 0.04545, 0.3937, 0.06818, 0.3543, 0.09091, 0.3937, 0.2523, 0.3543, 0.2727, 0.3149, 0.2955, 0.3543, 0.2489, 0.3561, 0.2283, 0.3918, 0.2283, 0.3918, 0.2489, 0.3561, 0.1136, 0.2756, 0.1293, 0.3038, 0.09544, 0.3054, 0.06818, 0.3543, 0.02273, 0.3543, 0.02273, 0.3543, 0.06818, 0.3543, 0.9091, 0.3149, 0.9318, 0.2756, 0.9318, 0.2756, 0.9091, 0.3149, 0.06818, 0.3543, 0.1113, 0.3543, 0.09091, 0.3937, 0.1136, 0.2756, 0.1486, 0.2742, 0.1293, 0.3038, 0.2045, 0.2756, 0.2293, 0.3125, 0.1815, 0.3125, 0.2045, 0.2756, 0.25, 0.2756, 0.2288, 0.3128, 0.25, 0.433, 0.2955, 0.433, 0.2727, 0.4724, 0.2285, 0.3957, 0.2524, 0.3543, 0.2727, 0.3937, 0.06818, 0.3543, 0.09091, 0.3149, 0.1113, 0.3543, 0.25, 0.433, 0.2727, 0.3937, 0.2955, 0.433, 0.2727, 0.3937, 0.3182, 0.3937, 0.2955, 0.433, 0.09091, 0.3937, 0.135, 0.3959, 0.1136, 0.433, 0.2436, 0.3525, 0.2258, 0.3217, 0.2257, 0.3218, 0.2434, 0.3525, 0.2727, 0.3937, 0.2955, 0.3543, 0.3182, 0.3937, 0.3409, 0.3543, 0.3636, 0.3149, 0.3636, 0.3149, 0.3409, 0.3543, 0.25, 0.2756, 0.2727, 0.3149, 0.2288, 0.3128, 0.2284, 0.3169, 0.2489, 0.3523, 0.2489, 0.3523, 0.2284, 0.3169, 0.2523, 0.3543, 0.2955, 0.3543, 0.2727, 0.3937, 0.2727, 0.3149, 0.3182, 0.3149, 0.2955, 0.3543, 0.2955, 0.3543, 0.3182, 0.3149, 0.3409, 0.3543, 0.3182, 0.3149, 0.3636, 0.3149, 0.3409, 0.3543, 0.3636, 0.3149, 0.3864, 0.2756, 0.3864, 0.2756, 0.3636, 0.3149, 0.4091, 0.2362, 0.4318, 0.2756, 0.3864, 0.2756, 0.4091, 0.2362, 0.3864, 0.1968, 0.3864, 0.1968, 0.4091, 0.2362, 0.3864, 0.2756, 0.4318, 0.2756, 0.4091, 0.3149, 0.4318, 0.2756, 0.4545, 0.3149, 0.4091, 0.3149, 0.4091, 0.2362, 0.4545, 0.2362, 0.4318, 0.2756, 0.4545, 0.2362, 0.4773, 0.2756, 0.4318, 0.2756, 0.4318, 0.2756, 0.4773, 0.2756, 0.4545, 0.3149, 0.4545, 0.3149, 0.4773, 0.2756, 0.4773, 0.2756, 0.4545, 0.3149, 0.4545, 0.2362, 0.4091, 0.2362, 0.4091, 0.2362, 0.4545, 0.2362, 0.4773, 0.1968, 0.5, 0.2362, 0.4545, 0.2362, 0.4545, 0.2362, 0.5, 0.2362, 0.4773, 0.2756, 0.5, 0.2362, 0.5227, 0.2756, 0.4773, 0.2756, 0.5227, 0.3543, 0.4773, 0.3543, 0.4773, 0.3543, 0.5227, 0.3543, 0.5455, 0.3149, 0.5682, 0.3543, 0.5682, 0.3543, 0.5455, 0.3149, 0.5682, 0.2756, 0.5909, 0.3149, 0.5455, 0.3149, 0.5909, 0.2362, 0.6136, 0.2756, 0.5682, 0.2756, 0.6136, 0.1968, 0.6364, 0.2362, 0.5909, 0.2362, 0.5682, 0.2756, 0.6136, 0.2756, 0.5909, 0.3149, 0.6136, 0.2756, 0.6364, 0.3149, 0.5909, 0.3149, 0.5909, 0.2362, 0.6364, 0.2362, 0.6136, 0.2756, 0.6364, 0.2362, 0.6591, 0.2756, 0.6136, 0.2756, 0.6136, 0.2756, 0.6591, 0.2756, 0.6364, 0.3149, 0.6591, 0.2756, 0.6818, 0.3149, 0.6364, 0.3149, 0.6136, 0.1968, 0.6591, 0.1968, 0.6364, 0.2362, 0.6591, 0.1968, 0.6818, 0.2362, 0.6364, 0.2362, 0.6364, 0.2362, 0.6818, 0.2362, 0.6591, 0.2756, 0.6818, 0.2362, 0.7045, 0.2756, 0.6591, 0.2756, 0.6591, 0.2756, 0.7045, 0.2756, 0.6818, 0.3149, 0.7045, 0.2756, 0.7273, 0.3149, 0.6818, 0.3149, 0.75, 0.2756, 0.7727, 0.3149, 0.7273, 0.3149, 0.7727, 0.2362, 0.7955, 0.2756, 0.75, 0.2756, 0.7955, 0.1968, 0.8182, 0.2362, 0.7727, 0.2362, 0.75, 0.2756, 0.7955, 0.2756, 0.7727, 0.3149, 0.8409, 0.3543, 0.7955, 0.3543, 0.7955, 0.3543, 0.8409, 0.3543, 0.7727, 0.2362, 0.8182, 0.2362, 0.7955, 0.2756, 0.8182, 0.2362, 0.8409, 0.2756, 0.7955, 0.2756, 0.7727, 0.3149, 0.7955, 0.2756, 0.7955, 0.2756, 0.7727, 0.3149, 0.7955, 0.3543, 0.7727, 0.3149, 0.7727, 0.3149, 0.7955, 0.3543, 0.7955, 0.1968, 0.8409, 0.1968, 0.8182, 0.2362, 0.8409, 0.1968, 0.8636, 0.2362, 0.8182, 0.2362, 0.8182, 0.2362, 0.8636, 0.2362, 0.8409, 0.2756, 0.8636, 0.2362, 0.8864, 0.2756, 0.8409, 0.2756, 0.8409, 0.2756, 0.8864, 0.2756, 0.8636, 0.3149, 0.8864, 0.2756, 0.9091, 0.3149, 0.8636, 0.3149, 0.02273, 0.2756, 0.06818, 0.2756, 0.06818, 0.2756, 0.02273, 0.2756, 0.04545, 0.2362, 0.06818, 0.2756, 0.02273, 0.2756, 0.09091, 0.1575, 0.1136, 0.1968, 0.1136, 0.1968, 0.09091, 0.1575, 0.09091, 0.3149, 0.06818, 0.3543, 0.06818, 0.3543, 0.09091, 0.3149, 0.06818, 0.2756, 0.09091, 0.3149, 0.09091, 0.3149, 0.06818, 0.2756, 0.04545, 0.2362, 0.09091, 0.2362, 0.06818, 0.2756, 0.09677, 0.2438, 0.1136, 0.2756, 0.07822, 0.2755, 0.07822, 0.2755, 0.1136, 0.2756, 0.09544, 0.3054, 0.09091, 0.3149, 0.1351, 0.3128, 0.1111, 0.3543, 0.1136, 0.1968, 0.09091, 0.2362, 0.09091, 0.2362, 0.1136, 0.1968, 0.1136, 0.1968, 0.1364, 0.2362, 0.09091, 0.2362, 0.09677, 0.2438, 0.1308, 0.2438, 0.1136, 0.2756, 0.1308, 0.2438, 0.1486, 0.2742, 0.1136, 0.2756, 0.2285, 0.3959, 0.2727, 0.3937, 0.25, 0.433, 0.139, 0.3149, 0.1792, 0.3149, 0.1792, 0.3149, 0.139, 0.3149, 0.1845, 0.3149, 0.2246, 0.3149, 0.2246, 0.3149, 0.1845, 0.3149, 0.2273, 0.2362, 0.25, 0.2756, 0.2045, 0.2756, 0.25, 0.1968, 0.2955, 0.1968, 0.2955, 0.1968, 0.25, 0.1968, 0.1148, 0.3523, 0.1352, 0.3169, 0.1352, 0.3169, 0.1148, 0.3523, 0.2285, 0.3128, 0.2727, 0.3149, 0.2525, 0.3544, 0.25, 0.2756, 0.2273, 0.2362, 0.2273, 0.2362, 0.25, 0.2756, 0.2273, 0.2362, 0.25, 0.1968, 0.25, 0.1968, 0.2273, 0.2362, 0.25, 0.2756, 0.2955, 0.2756, 0.2727, 0.3149, 0.2955, 0.2756, 0.3182, 0.3149, 0.2727, 0.3149, 0.2955, 0.1968, 0.3182, 0.2362, 0.3182, 0.2362, 0.2955, 0.1968, 0.3182, 0.2362, 0.2955, 0.2756, 0.2955, 0.2756, 0.3182, 0.2362, 0.2955, 0.2756, 0.25, 0.2756, 0.25, 0.2756, 0.2955, 0.2756, 0.3182, 0.2362, 0.3409, 0.2756, 0.2955, 0.2756, 0.2955, 0.2756, 0.3409, 0.2756, 0.3182, 0.3149, 0.3409, 0.2756, 0.3636, 0.3149, 0.3182, 0.3149, 0.5227, 0.2756, 0.5682, 0.2756, 0.5455, 0.3149, 0.5, 0.2362, 0.5455, 0.2362, 0.5227, 0.2756, 0.4773, 0.1968, 0.5227, 0.1968, 0.5, 0.2362, 0.5227, 0.2756, 0.5455, 0.2362, 0.5682, 0.2756, 0.5455, 0.2362, 0.5909, 0.2362, 0.5682, 0.2756, 0.5, 0.2362, 0.5227, 0.1968, 0.5455, 0.2362, 0.5227, 0.1968, 0.5682, 0.1968, 0.5455, 0.2362, 0.5455, 0.2362, 0.5682, 0.1968, 0.5909, 0.2362, 0.5682, 0.1968, 0.6136, 0.1968, 0.5909, 0.2362, 0.4773, 0.1968, 0.5, 0.1575, 0.5227, 0.1968, 0.5, 0.1575, 0.5455, 0.1575, 0.5227, 0.1968, 0.5227, 0.1968, 0.5455, 0.1575, 0.5682, 0.1968, 0.5455, 0.1575, 0.5909, 0.1575, 0.5682, 0.1968, 0.5682, 0.1968, 0.5909, 0.1575, 0.6136, 0.1968, 0.5909, 0.1575, 0.6364, 0.1575, 0.6136, 0.1968, 0.7045, 0.2756, 0.75, 0.2756, 0.7273, 0.3149, 0.6818, 0.2362, 0.7273, 0.2362, 0.7045, 0.2756, 0.6591, 0.1968, 0.7045, 0.1968, 0.6818, 0.2362, 0.7045, 0.2756, 0.7273, 0.2362, 0.75, 0.2756, 0.7273, 0.2362, 0.7727, 0.2362, 0.75, 0.2756, 0.6818, 0.2362, 0.7045, 0.1968, 0.7273, 0.2362, 0.7045, 0.1968, 0.75, 0.1968, 0.7273, 0.2362, 0.7273, 0.2362, 0.75, 0.1968, 0.7727, 0.2362, 0.7955, 0.1968, 0.7727, 0.2362, 0.7727, 0.2362, 0.7955, 0.1968, 0.6591, 0.1968, 0.6818, 0.1575, 0.7045, 0.1968, 0.6818, 0.1575, 0.7273, 0.1575, 0.7045, 0.1968, 0.7045, 0.1968, 0.7273, 0.1575, 0.75, 0.1968, 0.7727, 0.2362, 0.75, 0.1968, 0.75, 0.1968, 0.7727, 0.2362, 0.7273, 0.1575, 0.75, 0.1181, 0.75, 0.1181, 0.7273, 0.1575, 0.75, 0.1968, 0.7273, 0.1575, 0.7273, 0.1575, 0.75, 0.1968, 0.8864, 0.2756, 0.9318, 0.2756, 0.9091, 0.3149, 0.8636, 0.2362, 0.9091, 0.2362, 0.8864, 0.2756, 0.8409, 0.1968, 0.8864, 0.1968, 0.8636, 0.2362, 0.8864, 0.2756, 0.9091, 0.2362, 0.9318, 0.2756, 0.9091, 0.2362, 0.9545, 0.2362, 0.9318, 0.2756, 0.8636, 0.2362, 0.8864, 0.1968, 0.9091, 0.2362, 0.8864, 0.1968, 0.9318, 0.1968, 0.9091, 0.2362, 0.9091, 0.2362, 0.9318, 0.1968, 0.9545, 0.2362, 0.09091, 0.2362, 0.04545, 0.2362, 0.04545, 0.2362, 0.09091, 0.2362, 0.8409, 0.1968, 0.8636, 0.1575, 0.8864, 0.1968, 0.8636, 0.1575, 0.9091, 0.1575, 0.8864, 0.1968, 0.8864, 0.1968, 0.9091, 0.1575, 0.9318, 0.1968, 0.9091, 0.1575, 0.9545, 0.1575, 0.9318, 0.1968, 0.9318, 0.1968, 0.9545, 0.1575, 0.9545, 0.1575, 0.9318, 0.1968, 0.9545, 0.2362, 0.9318, 0.1968, 0.9318, 0.1968, 0.9545, 0.2362, 0.1591, 0.2756, 0.1821, 0.3125, 0.1344, 0.3125, 0.1364, 0.2362, 0.1818, 0.2362, 0.1591, 0.2756, 0.1136, 0.1968, 0.1591, 0.1968, 0.1364, 0.2362, 0.1591, 0.2756, 0.1818, 0.2362, 0.2045, 0.2756, 0.1818, 0.2362, 0.2273, 0.2362, 0.2045, 0.2756, 0.1364, 0.2362, 0.1591, 0.1968, 0.1818, 0.2362, 0.1591, 0.1968, 0.2045, 0.1968, 0.1818, 0.2362, 0.1818, 0.2362, 0.2045, 0.1968, 0.2273, 0.2362, 0.2045, 0.1968, 0.25, 0.1968, 0.2273, 0.2362, 0.1136, 0.1968, 0.1364, 0.1575, 0.1591, 0.1968, 0.1364, 0.1575, 0.1818, 0.1575, 0.1591, 0.1968, 0.1591, 0.1968, 0.1818, 0.1575, 0.2045, 0.1968, 0.1818, 0.1575, 0.2273, 0.1575, 0.2045, 0.1968, 0.2045, 0.1968, 0.2273, 0.1575, 0.25, 0.1968, 0.2273, 0.1575, 0.2727, 0.1575, 0.25, 0.1968, 0.3409, 0.2756, 0.3864, 0.2756, 0.3636, 0.3149, 0.3182, 0.2362, 0.3636, 0.2362, 0.3409, 0.2756, 0.2955, 0.1968, 0.3409, 0.1968, 0.3182, 0.2362, 0.3409, 0.2756, 0.3636, 0.2362, 0.3864, 0.2756, 0.3636, 0.2362, 0.4091, 0.2362, 0.3864, 0.2756, 0.3182, 0.2362, 0.3409, 0.1968, 0.3636, 0.2362, 0.3409, 0.1968, 0.3864, 0.1968, 0.3636, 0.2362, 0.3636, 0.2362, 0.3864, 0.1968, 0.4091, 0.2362, 0.4545, 0.1575, 0.4773, 0.1968, 0.4773, 0.1968, 0.4545, 0.1575, 0.2955, 0.1968, 0.3182, 0.1575, 0.3409, 0.1968, 0.3182, 0.1575, 0.3636, 0.1575, 0.3409, 0.1968, 0.3409, 0.1968, 0.3636, 0.1575, 0.3864, 0.1968, 0.3636, 0.1575, 0.4091, 0.1575, 0.3864, 0.1968, 0.4091, 0.1575, 0.4545, 0.1575, 0.4545, 0.1575, 0.4091, 0.1575, 0.3864, 0.1968, 0.4091, 0.1575, 0.4091, 0.1575, 0.3864, 0.1968, 0.4773, 0.1181, 0.5, 0.1575, 0.4545, 0.1575, 0.5, 0.07873, 0.5227, 0.1181, 0.4773, 0.1181, 0.5227, 0.03937, 0.5455, 0.07873, 0.5, 0.07873, 0.4773, 0.1181, 0.5227, 0.1181, 0.5, 0.1575, 0.5227, 0.1181, 0.5455, 0.1575, 0.5, 0.1575, 0.5, 0.07873, 0.5455, 0.07873, 0.5227, 0.1181, 0.5455, 0.07873, 0.5682, 0.1181, 0.5227, 0.1181, 0.5227, 0.1181, 0.5682, 0.1181, 0.5455, 0.1575, 0.5682, 0.1181, 0.5909, 0.1575, 0.5455, 0.1575, 0.5227, 0.03937, 0.5682, 0.03937, 0.5455, 0.07873, 0.5682, 0.03937, 0.5909, 0.07873, 0.5455, 0.07873, 0.5455, 0.07873, 0.5909, 0.07873, 0.5682, 0.1181, 0.5909, 0.07873, 0.6136, 0.1181, 0.5682, 0.1181, 0.5682, 0.1181, 0.6136, 0.1181, 0.5909, 0.1575, 0.6136, 0.1181, 0.6364, 0.1575, 0.5909, 0.1575, 0.6591, 0.1181, 0.6818, 0.1575, 0.6364, 0.1575, 0.6818, 0.07873, 0.7045, 0.1181, 0.6591, 0.1181, 0.7045, 0.03937, 0.7273, 0.07873, 0.6818, 0.07873, 0.6591, 0.1181, 0.7045, 0.1181, 0.6818, 0.1575, 0.7045, 0.1181, 0.7273, 0.1575, 0.6818, 0.1575, 0.6818, 0.07873, 0.7273, 0.07873, 0.7045, 0.1181, 0.7273, 0.07873, 0.75, 0.1181, 0.7045, 0.1181, 0.7045, 0.1181, 0.75, 0.1181, 0.7273, 0.1575, 0.8409, 0.1181, 0.8182, 0.1575, 0.8182, 0.1575, 0.8409, 0.1181, 0.7045, 0.03937, 0.75, 0.03937, 0.7273, 0.07873, 0.75, 0.03937, 0.7727, 0.07873, 0.7273, 0.07873, 0.7273, 0.07873, 0.7727, 0.07873, 0.75, 0.1181, 0.7727, 0.07873, 0.7955, 0.1181, 0.75, 0.1181, 0.8182, 0.1575, 0.7955, 0.1968, 0.7955, 0.1968, 0.8182, 0.1575, 0.75, 0.1181, 0.7955, 0.1181, 0.7955, 0.1181, 0.75, 0.1181, 0.8409, 0.1181, 0.8636, 0.1575, 0.8182, 0.1575, 0.8636, 0.07873, 0.8864, 0.1181, 0.8409, 0.1181, 0.9545, 0.07873, 0.9091, 0.07873, 0.9091, 0.07873, 0.9545, 0.07873, 0.8409, 0.1181, 0.8864, 0.1181, 0.8636, 0.1575, 0.8864, 0.1181, 0.9091, 0.1575, 0.8636, 0.1575, 0.3636, 0.0, 0.3409, 0.03937, 0.3409, 0.03937, 0.3636, 0.0, 0.9091, 0.07873, 0.9318, 0.1181, 0.8864, 0.1181, 0.8864, 0.1181, 0.9318, 0.1181, 0.9091, 0.1575, 0.9318, 0.1181, 0.9545, 0.1575, 0.9091, 0.1575, 0.9091, 0.07873, 0.8864, 0.1181, 0.8864, 0.1181, 0.9091, 0.07873, 0.8864, 0.1181, 0.8636, 0.07873, 0.8636, 0.07873, 0.8864, 0.1181, 0.9091, 0.07873, 0.9545, 0.07873, 0.9318, 0.1181, 0.9545, 0.07873, 0.9773, 0.1181, 0.9318, 0.1181, 0.9318, 0.1181, 0.9773, 0.1181, 0.9545, 0.1575, 0.9773, 0.1181, 1.0, 0.1575, 0.9545, 0.1575, 0.4091, 0.1575, 0.4318, 0.1181, 0.4545, 0.1575, 0.3636, 0.1575, 0.3864, 0.1181, 0.4091, 0.1575, 0.3182, 0.1575, 0.3409, 0.1181, 0.3636, 0.1575, 0.4091, 0.1575, 0.3864, 0.1181, 0.4318, 0.1181, 0.3864, 0.1181, 0.4091, 0.07873, 0.4318, 0.1181, 0.3636, 0.1575, 0.3409, 0.1181, 0.3864, 0.1181, 0.3409, 0.1181, 0.3636, 0.07873, 0.3864, 0.1181, 0.3864, 0.1181, 0.3636, 0.07873, 0.4091, 0.07873, 0.3636, 0.07873, 0.3864, 0.03937, 0.4091, 0.07873, 0.3182, 0.07873, 0.3409, 0.1181, 0.3409, 0.1181, 0.3182, 0.07873, 0.2727, 0.1575, 0.2273, 0.1575, 0.2273, 0.1575, 0.2727, 0.1575, 0.3409, 0.1181, 0.3182, 0.07873, 0.3636, 0.07873, 0.3182, 0.07873, 0.3409, 0.03937, 0.3636, 0.07873, 0.3636, 0.07873, 0.3409, 0.03937, 0.3864, 0.03937, 0.3409, 0.03937, 0.3636, 0.0, 0.3864, 0.03937, 0.1136, 0.1181, 0.1364, 0.1575, 0.09091, 0.1575, 0.1364, 0.07873, 0.1591, 0.1181, 0.1136, 0.1181, 0.1591, 0.03937, 0.1818, 0.07873, 0.1364, 0.07873, 0.1136, 0.1181, 0.1591, 0.1181, 0.1364, 0.1575, 0.1591, 0.1181, 0.1818, 0.1575, 0.1364, 0.1575, 0.1364, 0.07873, 0.1818, 0.07873, 0.1591, 0.1181, 0.1818, 0.07873, 0.2045, 0.1181, 0.1591, 0.1181, 0.1591, 0.1181, 0.2045, 0.1181, 0.1818, 0.1575, 0.2045, 0.1181, 0.2273, 0.1575, 0.1818, 0.1575, 0.1591, 0.03937, 0.2045, 0.03937, 0.1818, 0.07873, 0.2045, 0.03937, 0.2273, 0.07873, 0.1818, 0.07873, 0.1818, 0.07873, 0.2273, 0.07873, 0.2045, 0.1181, 0.2045, 0.1181, 0.2273, 0.07873, 0.2273, 0.07873, 0.2045, 0.1181, 0.3409, 0.1181, 0.3182, 0.1575, 0.3182, 0.1575, 0.3409, 0.1181, 0.3182, 0.1575, 0.2727, 0.1575, 0.2727, 0.1575, 0.3182, 0.1575, 0.7727, 0.3149, 0.7955, 0.2756, 0.7955, 0.2756, 0.7727, 0.3149, 0.8409, 0.3543, 0.7955, 0.3543, 0.7955, 0.3543, 0.8409, 0.3543, 0.8636, 0.3149, 0.8409, 0.3543, 0.8409, 0.3543, 0.8636, 0.3149, 0.8409, 0.2756, 0.8636, 0.3149, 0.8636, 0.3149, 0.8409, 0.2756, 0.7955, 0.2756, 0.8409, 0.2756, 0.8409, 0.2756, 0.7955, 0.2756, 0.7955, 0.3543, 0.7727, 0.3149, 0.7727, 0.3149, 0.7955, 0.3543, 0.8636, 0.3149, 0.8409, 0.3543, 0.8409, 0.3543, 0.8636, 0.3149, 0.8409, 0.2756, 0.8636, 0.3149, 0.8636, 0.3149, 0.8409, 0.2756, 0.7955, 0.2756, 0.8409, 0.2756, 0.8409, 0.2756, 0.7955, 0.2756, 0.7955, 0.3543, 0.7727, 0.3149, 0.7727, 0.3149, 0.7955, 0.3543, 0.7727, 0.3149, 0.7955, 0.2756, 0.7955, 0.2756, 0.7727, 0.3149, 0.8409, 0.3543, 0.7955, 0.3543, 0.7955, 0.3543, 0.8409, 0.3543, 0.7727, 0.3149, 0.8182, 0.3149, 0.7955, 0.3543, 0.7955, 0.3543, 0.8182, 0.3149, 0.8409, 0.3543, 0.8182, 0.3149, 0.8636, 0.3149, 0.8409, 0.3543, 0.7955, 0.2756, 0.8182, 0.3149, 0.7727, 0.3149, 0.7955, 0.2756, 0.8409, 0.2756, 0.8182, 0.3149, 0.8409, 0.2756, 0.8636, 0.3149, 0.8182, 0.3149, 0.06436, 0.3479, 0.02683, 0.3479, 0.02683, 0.3479, 0.06436, 0.3479, 0.06442, 0.282, 0.08343, 0.315, 0.08343, 0.315, 0.06442, 0.282, 0.02683, 0.3479, 0.007871, 0.3149, 0.007871, 0.3149, 0.02683, 0.3479, 0.08343, 0.315, 0.06436, 0.3479, 0.06436, 0.3479, 0.08343, 0.315, 0.02683, 0.282, 0.06442, 0.282, 0.06442, 0.282, 0.02683, 0.282, 0.007871, 0.3149, 0.02683, 0.282, 0.02683, 0.282, 0.007871, 0.3149, 0.02683, 0.282, 0.007871, 0.3149, 0.0, 0.3149, 0.02273, 0.2756, 0.007871, 0.3149, 0.02683, 0.3479, 0.02273, 0.3543, 0.0, 0.3149, 0.02683, 0.3479, 0.06436, 0.3479, 0.06818, 0.3543, 0.02273, 0.3543, 0.06436, 0.3479, 0.08343, 0.315, 0.09091, 0.3149, 0.06818, 0.3543, 0.08343, 0.315, 0.06442, 0.282, 0.06818, 0.2756, 0.09091, 0.3149, 0.06442, 0.282, 0.02683, 0.282, 0.02273, 0.2756, 0.06818, 0.2756, 0.007871, 0.3149, 0.04545, 0.3149, 0.02683, 0.3479, 0.02683, 0.3479, 0.04545, 0.3149, 0.06436, 0.3479, 0.04545, 0.3149, 0.08343, 0.315, 0.06436, 0.3479, 0.02683, 0.282, 0.04545, 0.3149, 0.007871, 0.3149, 0.02683, 0.282, 0.06442, 0.282, 0.04545, 0.3149, 0.06442, 0.282, 0.08343, 0.315, 0.04545, 0.3149, 0.1419, 0.3217, 0.1758, 0.3218, 0.1758, 0.3218, 0.1419, 0.3217, 0.2045, 0.3543, 0.2227, 0.3235, 0.2404, 0.3542, 0.1393, 0.3857, 0.1219, 0.3557, 0.1219, 0.3557, 0.1393, 0.3857, 0.122, 0.3527, 0.139, 0.3232, 0.139, 0.3232, 0.122, 0.3527, 0.2417, 0.3557, 0.2243, 0.3857, 0.2243, 0.3857, 0.2417, 0.3557, 0.1804, 0.3218, 0.2213, 0.3217, 0.2213, 0.3217, 0.1804, 0.3218, 0.1379, 0.3217, 0.1201, 0.3525, 0.1203, 0.3525, 0.1379, 0.3218, 0.12, 0.3559, 0.1381, 0.3872, 0.1382, 0.3871, 0.1202, 0.3559, 0.2255, 0.3872, 0.2436, 0.3559, 0.2434, 0.3559, 0.2254, 0.3871, 0.2246, 0.3232, 0.2417, 0.3527, 0.2417, 0.3527, 0.2246, 0.3232, 0.1768, 0.3199, 0.1414, 0.3198, 0.1414, 0.32, 0.1767, 0.3201, 0.181, 0.3163, 0.1371, 0.3163, 0.1376, 0.3173, 0.1804, 0.3173, 0.2266, 0.3163, 0.181, 0.3163, 0.1804, 0.3173, 0.226, 0.3173, 0.2265, 0.3923, 0.2485, 0.3543, 0.2474, 0.3543, 0.2259, 0.3914, 0.1371, 0.3163, 0.1151, 0.3543, 0.1162, 0.3543, 0.1376, 0.3173, 0.1151, 0.3543, 0.1371, 0.3923, 0.1377, 0.3914, 0.1162, 0.3543, 0.2485, 0.3543, 0.2266, 0.3163, 0.226, 0.3173, 0.2474, 0.3543, 0.1409, 0.3235, 0.1768, 0.3236, 0.1591, 0.3543, 0.2045, 0.3543, 0.2404, 0.3542, 0.2224, 0.3853, 0.1232, 0.3542, 0.1409, 0.3235, 0.1591, 0.3543, 0.1232, 0.3542, 0.1591, 0.3543, 0.1412, 0.3853, 0.1794, 0.3236, 0.2227, 0.3235, 0.2045, 0.3543, 0.1845, 0.3149, 0.1792, 0.3149, 0.1815, 0.3125, 0.2285, 0.3128, 0.2284, 0.3169, 0.2246, 0.3149, 0.1352, 0.3169, 0.1344, 0.3125, 0.139, 0.3149, 0.2283, 0.3918, 0.2273, 0.3937, 0.2273, 0.3937, 0.1147, 0.3561, 0.1111, 0.3543, 0.1148, 0.3523, 0.2489, 0.3523, 0.2524, 0.3543, 0.2489, 0.3561, 0.2284, 0.3169, 0.226, 0.3173, 0.2246, 0.3149, 0.1792, 0.3149, 0.1845, 0.3149, 0.1804, 0.3173, 0.1352, 0.3169, 0.139, 0.3149, 0.1376, 0.3173, 0.2283, 0.3918, 0.2273, 0.3937, 0.2279, 0.3925, 0.1148, 0.3523, 0.1162, 0.3543, 0.1147, 0.3561, 0.2489, 0.3523, 0.2489, 0.3561, 0.2474, 0.3543, 0.2246, 0.3149, 0.1845, 0.3149, 0.1815, 0.3125, 0.2293, 0.3125, 0.1352, 0.3169, 0.1352, 0.3169, 0.139, 0.3149, 0.139, 0.3149, 0.1792, 0.3149, 0.139, 0.3149, 0.1344, 0.3125, 0.1821, 0.3125, 0.2489, 0.3561, 0.2489, 0.3561, 0.2489, 0.3523, 0.2489, 0.3523, 0.2283, 0.3918, 0.2283, 0.3918, 0.2273, 0.3937, 0.2273, 0.3937, 0.1351, 0.3956, 0.1113, 0.3542, 0.1147, 0.3561, 0.1353, 0.3918, 0.1111, 0.3543, 0.1351, 0.3128, 0.1352, 0.3169, 0.1148, 0.3523, 0.1148, 0.3523, 0.1148, 0.3523, 0.1147, 0.3561, 0.1147, 0.3561, 0.1792, 0.3149, 0.1792, 0.3149, 0.1845, 0.3149, 0.1845, 0.3149, 0.2283, 0.3918, 0.2489, 0.3561, 0.2524, 0.3543, 0.2285, 0.3957, 0.2284, 0.3169, 0.2284, 0.3169, 0.2246, 0.3149, 0.2246, 0.3149, 0.2489, 0.3523, 0.2284, 0.3169, 0.2285, 0.3128, 0.2525, 0.3544, 0.226, 0.3173, 0.1804, 0.3173, 0.1845, 0.3149, 0.2246, 0.3149, 0.1804, 0.3173, 0.1376, 0.3173, 0.139, 0.3149, 0.1792, 0.3149, 0.1353, 0.3918, 0.1147, 0.3561, 0.1162, 0.3543, 0.1377, 0.3914, 0.1148, 0.3523, 0.1352, 0.3169, 0.1376, 0.3173, 0.1162, 0.3543, 0.2259, 0.3914, 0.2474, 0.3543, 0.2489, 0.3561, 0.2283, 0.3918, 0.2474, 0.3543, 0.226, 0.3173, 0.2284, 0.3169, 0.2489, 0.3523, 0.1591, 0.2756, 0.2045, 0.2756, 0.1818, 0.312, 0.1813, 0.3201, 0.1767, 0.3201, 0.181, 0.3163, 0.2266, 0.3163, 0.2257, 0.3218, 0.2219, 0.32, 0.1414, 0.32, 0.1379, 0.3218, 0.1371, 0.3163, 0.2239, 0.3878, 0.2254, 0.3871, 0.2255, 0.3906, 0.1151, 0.3543, 0.1203, 0.3525, 0.1202, 0.3559, 0.2434, 0.3559, 0.2434, 0.3525, 0.2485, 0.3543, 0.2246, 0.3232, 0.2213, 0.3217, 0.222, 0.3198, 0.2258, 0.3217, 0.1758, 0.3218, 0.1768, 0.3199, 0.1814, 0.3199, 0.1804, 0.3218, 0.139, 0.3232, 0.1379, 0.3217, 0.1414, 0.3198, 0.1419, 0.3217, 0.2243, 0.3857, 0.2239, 0.3864, 0.2235, 0.3872, 0.2235, 0.3872, 0.122, 0.3527, 0.1219, 0.3557, 0.12, 0.3559, 0.1201, 0.3525, 0.2417, 0.3527, 0.2436, 0.3525, 0.2436, 0.3559, 0.2417, 0.3557, 0.2246, 0.3232, 0.2227, 0.3235, 0.2213, 0.3217, 0.1779, 0.3218, 0.1804, 0.3218, 0.1787, 0.3218, 0.139, 0.3232, 0.1419, 0.3217, 0.1409, 0.3235, 0.2243, 0.3857, 0.2235, 0.3872, 0.224, 0.3862, 0.122, 0.3527, 0.1232, 0.3542, 0.1219, 0.3557, 0.2417, 0.3527, 0.2417, 0.3557, 0.2404, 0.3542, 0.2235, 0.3872, 0.2235, 0.3872, 0.2243, 0.3857, 0.2243, 0.3857, 0.1804, 0.3218, 0.1804, 0.3218, 0.1758, 0.3218, 0.1758, 0.3218, 0.1219, 0.3557, 0.1219, 0.3557, 0.122, 0.3527, 0.122, 0.3527, 0.1419, 0.3217, 0.1419, 0.3217, 0.139, 0.3232, 0.139, 0.3232, 0.2213, 0.3217, 0.2213, 0.3217, 0.2246, 0.3232, 0.2246, 0.3232, 0.2417, 0.3557, 0.2417, 0.3557, 0.2417, 0.3527, 0.2417, 0.3527, 0.2219, 0.32, 0.1813, 0.3201, 0.181, 0.3163, 0.2266, 0.3163, 0.1767, 0.3201, 0.1414, 0.32, 0.1371, 0.3163, 0.181, 0.3163, 0.1371, 0.3923, 0.1151, 0.3543, 0.1202, 0.3559, 0.1382, 0.3871, 0.1151, 0.3543, 0.1371, 0.3163, 0.1379, 0.3218, 0.1203, 0.3525, 0.2254, 0.3871, 0.2434, 0.3559, 0.2485, 0.3543, 0.2265, 0.3923, 0.2434, 0.3525, 0.2257, 0.3218, 0.2266, 0.3163, 0.2485, 0.3543, 0.2213, 0.3217, 0.1804, 0.3218, 0.1814, 0.3199, 0.222, 0.3198, 0.1758, 0.3218, 0.1419, 0.3217, 0.1414, 0.3198, 0.1768, 0.3199, 0.1381, 0.3872, 0.12, 0.3559, 0.1219, 0.3557, 0.1393, 0.3857, 0.1201, 0.3525, 0.1379, 0.3217, 0.139, 0.3232, 0.122, 0.3527, 0.2243, 0.3857, 0.2417, 0.3557, 0.2436, 0.3559, 0.2255, 0.3872, 0.2417, 0.3527, 0.2246, 0.3232, 0.2258, 0.3217, 0.2436, 0.3525, 0.2257, 0.3218, 0.2258, 0.3217, 0.222, 0.3198, 0.2219, 0.32, 0.1768, 0.3199, 0.1767, 0.3201, 0.1813, 0.3201, 0.1814, 0.3199, 0.1379, 0.3217, 0.1379, 0.3218, 0.1414, 0.32, 0.1414, 0.3198, 0.1203, 0.3525, 0.1201, 0.3525, 0.12, 0.3559, 0.1202, 0.3559, 0.2255, 0.3872, 0.2254, 0.3871, 0.2239, 0.3878, 0.224, 0.388, 0.2436, 0.3525, 0.2434, 0.3525, 0.2434, 0.3559, 0.2436, 0.3559, 0.2227, 0.3235, 0.1794, 0.3236, 0.1804, 0.3218, 0.2213, 0.3217, 0.1768, 0.3236, 0.1409, 0.3235, 0.1419, 0.3217, 0.1758, 0.3218, 0.1393, 0.3857, 0.1219, 0.3557, 0.1232, 0.3542, 0.1412, 0.3853, 0.122, 0.3527, 0.139, 0.3232, 0.1409, 0.3235, 0.1232, 0.3542, 0.2224, 0.3853, 0.2404, 0.3542, 0.2417, 0.3557, 0.2243, 0.3857, 0.2404, 0.3542, 0.2227, 0.3235, 0.2246, 0.3232, 0.2417, 0.3527, 0.222, 0.3198, 0.1814, 0.3199, 0.1813, 0.3201, 0.2219, 0.32, 0.4064, 0.3162, 0.429, 0.3543, 0.429, 0.3543, 0.4064, 0.3162, 0.3196, 0.3912, 0.2996, 0.3566, 0.2996, 0.3566, 0.3196, 0.3912, 0.3666, 0.3149, 0.3861, 0.2812, 0.3861, 0.2812, 0.3666, 0.3149, 0.429, 0.3543, 0.4077, 0.3912, 0.4077, 0.3912, 0.429, 0.3543, 0.2996, 0.3566, 0.3422, 0.3566, 0.3422, 0.3566, 0.2996, 0.3566, 0.4091, 0.3149, 0.4318, 0.3543, 0.4318, 0.3543, 0.4091, 0.3149, 0.2955, 0.3543, 0.3409, 0.3543, 0.3409, 0.3543, 0.2955, 0.3543, 0.3861, 0.2812, 0.3666, 0.3149, 0.3636, 0.3149, 0.3864, 0.2756, 0.3666, 0.3149, 0.3897, 0.3549, 0.3864, 0.3543, 0.3636, 0.3149, 0.4077, 0.3912, 0.429, 0.3543, 0.4318, 0.3543, 0.4091, 0.3937, 0.429, 0.3543, 0.4064, 0.3162, 0.4091, 0.3149, 0.4318, 0.3543, 0.3422, 0.3566, 0.2996, 0.3566, 0.2955, 0.3543, 0.3409, 0.3543, 0.2996, 0.3566, 0.3196, 0.3912, 0.3182, 0.3937, 0.2955, 0.3543, 0.4064, 0.3162, 0.3861, 0.2812, 0.3864, 0.2756, 0.4091, 0.3149, 0.3666, 0.3149, 0.4064, 0.3162, 0.3897, 0.3549, 0.3892, 0.3546, 0.429, 0.3543, 0.4077, 0.3912, 0.3892, 0.3546, 0.4064, 0.3162, 0.429, 0.3543, 0.2996, 0.3566, 0.3422, 0.3566, 0.3196, 0.3912, 0.3861, 0.2812, 0.4064, 0.3162, 0.3666, 0.3149, 0.3897, 0.3549, 0.3666, 0.3149, 0.3666, 0.3149, 0.3897, 0.3549, 0.3861, 0.2812, 0.4064, 0.3162, 0.4064, 0.3162, 0.3861, 0.2812, 0.5207, 0.3511, 0.4792, 0.3511, 0.4792, 0.3511, 0.5207, 0.3511, 0.4583, 0.3149, 0.4791, 0.2787, 0.4791, 0.2787, 0.4583, 0.3149, 0.5207, 0.2787, 0.5416, 0.3149, 0.5416, 0.3149, 0.5207, 0.2787, 0.4792, 0.3511, 0.4583, 0.3149, 0.4583, 0.3149, 0.4792, 0.3511, 0.4791, 0.2787, 0.5207, 0.2787, 0.5207, 0.2787, 0.4791, 0.2787, 0.5207, 0.3511, 0.5416, 0.3149, 0.5455, 0.3149, 0.5227, 0.3543, 0.5416, 0.3149, 0.5207, 0.2787, 0.5227, 0.2756, 0.5455, 0.3149, 0.4792, 0.3511, 0.5207, 0.3511, 0.5227, 0.3543, 0.4773, 0.3543, 0.4583, 0.3149, 0.4792, 0.3511, 0.4773, 0.3543, 0.4545, 0.3149, 0.4791, 0.2787, 0.4583, 0.3149, 0.4545, 0.3149, 0.4773, 0.2756, 0.5207, 0.2787, 0.4791, 0.2787, 0.4773, 0.2756, 0.5227, 0.2756, 0.4583, 0.3149, 0.5153, 0.3072, 0.4792, 0.3511, 0.4792, 0.3511, 0.5153, 0.3072, 0.5207, 0.3511, 0.5153, 0.3072, 0.5416, 0.3149, 0.5207, 0.3511, 0.4791, 0.2787, 0.5153, 0.3072, 0.4583, 0.3149, 0.4791, 0.2787, 0.5207, 0.2787, 0.5153, 0.3072, 0.5207, 0.2787, 0.5416, 0.3149, 0.5153, 0.3072, 0.5416, 0.3149, 0.5207, 0.3511, 0.5207, 0.3511, 0.5416, 0.3149, 0.2337, 0.2364, 0.2532, 0.2028, 0.2532, 0.2028, 0.2337, 0.2364, 0.2922, 0.2702, 0.2532, 0.2702, 0.2532, 0.2702, 0.2922, 0.2702, 0.3117, 0.2364, 0.2922, 0.2702, 0.2922, 0.2702, 0.3117, 0.2364, 0.2923, 0.2028, 0.3117, 0.2364, 0.3117, 0.2364, 0.2923, 0.2028, 0.2532, 0.2702, 0.2337, 0.2364, 0.2337, 0.2364, 0.2532, 0.2702, 0.2532, 0.2028, 0.2923, 0.2028, 0.2923, 0.2028, 0.2532, 0.2028, 0.3117, 0.2364, 0.2923, 0.2028, 0.2955, 0.1968, 0.3182, 0.2362, 0.2532, 0.2028, 0.2337, 0.2364, 0.2273, 0.2362, 0.25, 0.1968, 0.2337, 0.2364, 0.2532, 0.2702, 0.25, 0.2756, 0.2273, 0.2362, 0.2532, 0.2702, 0.2922, 0.2702, 0.2955, 0.2756, 0.25, 0.2756, 0.2923, 0.2028, 0.2532, 0.2028, 0.25, 0.1968, 0.2955, 0.1968, 0.2922, 0.2702, 0.3117, 0.2364, 0.3182, 0.2362, 0.2955, 0.2756, 0.2532, 0.2028, 0.2727, 0.2362, 0.2337, 0.2364, 0.2337, 0.2364, 0.2727, 0.2362, 0.2532, 0.2702, 0.2727, 0.2362, 0.2922, 0.2702, 0.2532, 0.2702, 0.2532, 0.2028, 0.2923, 0.2028, 0.2727, 0.2362, 0.2923, 0.2028, 0.3117, 0.2364, 0.2727, 0.2362, 0.2727, 0.2362, 0.3117, 0.2364, 0.2922, 0.2702, 0.3864, 0.1968, 0.4091, 0.1575, 0.4091, 0.1575, 0.3864, 0.1968, 0.4091, 0.1575, 0.4545, 0.1575, 0.4545, 0.1575, 0.4091, 0.1575, 0.4545, 0.2362, 0.4091, 0.2362, 0.4091, 0.2362, 0.4545, 0.2362, 0.4773, 0.1968, 0.4545, 0.2362, 0.4545, 0.2362, 0.4773, 0.1968, 0.4091, 0.2362, 0.3864, 0.1968, 0.3864, 0.1968, 0.4091, 0.2362, 0.4545, 0.1575, 0.4773, 0.1968, 0.4773, 0.1968, 0.4545, 0.1575, 0.4535, 0.2343, 0.4102, 0.2343, 0.4102, 0.2343, 0.4535, 0.2343, 0.4102, 0.2343, 0.3886, 0.1968, 0.3886, 0.1968, 0.4102, 0.2343, 0.4101, 0.1595, 0.4534, 0.1595, 0.4534, 0.1595, 0.4101, 0.1595, 0.475, 0.1969, 0.4535, 0.2343, 0.4535, 0.2343, 0.475, 0.1969, 0.3886, 0.1968, 0.4101, 0.1595, 0.4101, 0.1595, 0.3886, 0.1968, 0.4534, 0.1595, 0.475, 0.1969, 0.475, 0.1969, 0.4534, 0.1595, 0.475, 0.1969, 0.4534, 0.1595, 0.4545, 0.1575, 0.4773, 0.1968, 0.4534, 0.1595, 0.4101, 0.1595, 0.4091, 0.1575, 0.4545, 0.1575, 0.4102, 0.2343, 0.4535, 0.2343, 0.4545, 0.2362, 0.4091, 0.2362, 0.4535, 0.2343, 0.475, 0.1969, 0.4773, 0.1968, 0.4545, 0.2362, 0.3886, 0.1968, 0.4102, 0.2343, 0.4091, 0.2362, 0.3864, 0.1968, 0.4101, 0.1595, 0.3886, 0.1968, 0.3864, 0.1968, 0.4091, 0.1575, 0.4534, 0.1595, 0.475, 0.1969, 0.4318, 0.1968, 0.4318, 0.1968, 0.4535, 0.2343, 0.4102, 0.2343, 0.4318, 0.1968, 0.475, 0.1969, 0.4535, 0.2343, 0.3886, 0.1968, 0.4318, 0.1968, 0.4102, 0.2343, 0.3886, 0.1968, 0.4101, 0.1595, 0.4318, 0.1968, 0.4101, 0.1595, 0.4534, 0.1595, 0.4318, 0.1968, 0.316, 0.08249, 0.3366, 0.1182, 0.3366, 0.1182, 0.316, 0.08249, 0.2089, 0.1182, 0.2295, 0.08249, 0.2295, 0.08249, 0.2089, 0.1182, 0.3161, 0.1535, 0.2704, 0.1535, 0.2704, 0.1535, 0.3161, 0.1535, 0.3366, 0.1182, 0.3161, 0.1535, 0.3161, 0.1535, 0.3366, 0.1182, 0.2293, 0.1535, 0.2089, 0.1182, 0.2089, 0.1182, 0.2293, 0.1535, 0.2704, 0.1535, 0.2293, 0.1535, 0.2293, 0.1535, 0.2704, 0.1535, 0.2704, 0.1535, 0.3161, 0.1535, 0.3182, 0.1575, 0.2727, 0.1575, 0.2293, 0.1535, 0.2704, 0.1535, 0.2727, 0.1575, 0.2273, 0.1575, 0.3161, 0.1535, 0.3366, 0.1182, 0.3409, 0.1181, 0.3182, 0.1575, 0.3366, 0.1182, 0.316, 0.08249, 0.3182, 0.07873, 0.3409, 0.1181, 0.2089, 0.1182, 0.2293, 0.1535, 0.2273, 0.1575, 0.2045, 0.1181, 0.2295, 0.08249, 0.2089, 0.1182, 0.2045, 0.1181, 0.2273, 0.07873, 0.2704, 0.1535, 0.2955, 0.1181, 0.3161, 0.1535, 0.3161, 0.1535, 0.2955, 0.1181, 0.3366, 0.1182, 0.2955, 0.1181, 0.316, 0.08249, 0.3366, 0.1182, 0.2295, 0.08249, 0.25, 0.1181, 0.2089, 0.1182, 0.2089, 0.1182, 0.25, 0.1181, 0.2293, 0.1535, 0.25, 0.1181, 0.2704, 0.1535, 0.2293, 0.1535, 0.1084, 0.1971, 0.08837, 0.2317, 0.08837, 0.2317, 0.1084, 0.1971, 0.937, 0.1968, 0.957, 0.1621, 0.957, 0.1621, 0.937, 0.1968, 0.08818, 0.1622, 0.1084, 0.1971, 0.1084, 0.1971, 0.08818, 0.1622, 0.08837, 0.2317, 0.04802, 0.2317, 0.04802, 0.2317, 0.08837, 0.2317, 0.9572, 0.2317, 0.937, 0.1968, 0.937, 0.1968, 0.9572, 0.2317, 0.957, 0.1621, 0.9973, 0.1622, 0.9973, 0.1622, 0.957, 0.1621, 0.1084, 0.1971, 0.08818, 0.1622, 0.09091, 0.1575, 0.1136, 0.1968, 0.9973, 0.1622, 0.957, 0.1621, 0.9545, 0.1575, 1.0, 0.1575, 0.04802, 0.2317, 0.08837, 0.2317, 0.09091, 0.2362, 0.04545, 0.2362, 0.08837, 0.2317, 0.1084, 0.1971, 0.1136, 0.1968, 0.09091, 0.2362, 0.937, 0.1968, 0.9572, 0.2317, 0.9545, 0.2362, 0.9318, 0.1968, 0.957, 0.1621, 0.937, 0.1968, 0.9318, 0.1968, 0.9545, 0.1575, 0.08818, 0.1622, 0.1084, 0.1971, 0.06818, 0.1968, 0.06818, 0.1968, 0.08837, 0.2317, 0.04802, 0.2317, 0.06818, 0.1968, 0.1084, 0.1971, 0.08837, 0.2317, 0.937, 0.1968, 0.9773, 0.1968, 0.9572, 0.2317, 0.937, 0.1968, 0.957, 0.1621, 0.9773, 0.1968, 0.957, 0.1621, 0.9973, 0.1622, 0.9773, 0.1968, 0.7917, 0.1951, 0.7728, 0.2278, 0.7728, 0.2278, 0.7917, 0.1951, 0.7537, 0.1946, 0.7322, 0.1575, 0.7322, 0.1575, 0.7537, 0.1946, 0.7525, 0.1223, 0.7927, 0.1223, 0.7927, 0.1223, 0.7525, 0.1223, 0.813, 0.1574, 0.7917, 0.1951, 0.7917, 0.1951, 0.813, 0.1574, 0.7728, 0.2278, 0.7537, 0.1946, 0.7537, 0.1946, 0.7728, 0.2278, 0.7322, 0.1575, 0.7525, 0.1223, 0.7525, 0.1223, 0.7322, 0.1575, 0.7927, 0.1223, 0.813, 0.1574, 0.813, 0.1574, 0.7927, 0.1223, 0.813, 0.1574, 0.7927, 0.1223, 0.7955, 0.1181, 0.8182, 0.1575, 0.7917, 0.1951, 0.813, 0.1574, 0.8182, 0.1575, 0.7955, 0.1968, 0.7728, 0.2278, 0.7917, 0.1951, 0.7955, 0.1968, 0.7727, 0.2362, 0.7537, 0.1946, 0.7728, 0.2278, 0.7727, 0.2362, 0.75, 0.1968, 0.7322, 0.1575, 0.7537, 0.1946, 0.75, 0.1968, 0.7273, 0.1575, 0.7525, 0.1223, 0.7322, 0.1575, 0.7273, 0.1575, 0.75, 0.1181, 0.7927, 0.1223, 0.7525, 0.1223, 0.75, 0.1181, 0.7955, 0.1181, 0.7537, 0.1946, 0.7917, 0.1951, 0.7728, 0.2278, 0.7322, 0.1575, 0.7727, 0.1575, 0.7537, 0.1946, 0.7537, 0.1946, 0.7727, 0.1575, 0.7917, 0.1951, 0.7727, 0.1575, 0.813, 0.1574, 0.7917, 0.1951, 0.7525, 0.1223, 0.7727, 0.1575, 0.7322, 0.1575, 0.7525, 0.1223, 0.7927, 0.1223, 0.7727, 0.1575, 0.7927, 0.1223, 0.813, 0.1574, 0.7727, 0.1575, 0.9076, 0.07558, 0.8863, 0.1123, 0.8863, 0.1123, 0.9076, 0.07558, 0.1985, 0.03551, 0.1576, 0.03551, 0.1576, 0.03551, 0.1985, 0.03551, 0.8888, 0.04109, 0.911, 0.003297, 0.911, 0.003297, 0.8888, 0.04109, 0.1799, 0.003297, 0.1985, 0.03551, 0.1985, 0.03551, 0.1799, 0.003297, 0.8863, 0.1123, 0.867, 0.07886, 0.867, 0.07886, 0.8863, 0.1123, 0.9493, 0.07558, 0.9076, 0.07558, 0.9076, 0.07558, 0.9493, 0.07558, 0.2045, 0.03937, 0.1591, 0.03937, 0.1591, 0.03937, 0.2045, 0.03937, 0.75, 0.03937, 0.7273, 0.0, 0.7273, 0.0, 0.75, 0.03937, 0.911, 0.003297, 0.8888, 0.04109, 0.8864, 0.03937, 0.9091, 0.0, 0.9493, 0.07558, 0.9286, 0.03973, 0.9318, 0.03937, 0.9545, 0.07873, 0.1985, 0.03551, 0.1799, 0.003297, 0.1818, 0.0, 0.2045, 0.03937, 0.8888, 0.04109, 0.867, 0.07886, 0.8636, 0.07873, 0.8864, 0.03937, 0.867, 0.07886, 0.8863, 0.1123, 0.8864, 0.1181, 0.8636, 0.07873, 0.8863, 0.1123, 0.9076, 0.07558, 0.9091, 0.07873, 0.8864, 0.1181, 0.9076, 0.07558, 0.9493, 0.07558, 0.9545, 0.07873, 0.9091, 0.07873, 0.1576, 0.03551, 0.1985, 0.03551, 0.2045, 0.03937, 0.1591, 0.03937, 0.1799, 0.003297, 0.1985, 0.03551, 0.1576, 0.03551, 0.911, 0.003297, 0.9284, 0.03994, 0.8888, 0.04109, 0.8888, 0.04109, 0.9076, 0.07558, 0.867, 0.07886, 0.867, 0.07886, 0.9076, 0.07558, 0.8863, 0.1123, 0.8888, 0.04109, 0.9284, 0.03979, 0.9076, 0.07558, 0.9286, 0.03973, 0.9493, 0.07558, 0.9076, 0.07558, 0.867, 0.07886, 0.8888, 0.04109, 0.8888, 0.04109, 0.867, 0.07886, 0.9286, 0.03973, 0.9493, 0.07558, 0.9493, 0.07558, 0.9286, 0.03973, 0.1591, 0.2756, 0.1364, 0.2362, 0.1364, 0.2362, 0.1591, 0.2756, 0.06818, 0.2756, 0.09091, 0.3149, 0.09091, 0.3149, 0.06818, 0.2756, 0.09091, 0.2362, 0.06818, 0.2756, 0.06818, 0.2756, 0.09091, 0.2362, 0.1364, 0.2362, 0.09091, 0.2362, 0.09091, 0.2362, 0.1364, 0.2362, 0.1348, 0.3128, 0.1591, 0.2756, 0.1591, 0.2756, 0.1348, 0.3128, 0.09091, 0.3149, 0.1348, 0.3128, 0.1348, 0.3128, 0.09091, 0.3149, 0.1486, 0.2742, 0.1308, 0.2438, 0.1364, 0.2362, 0.1591, 0.2756, 0.07822, 0.2755, 0.09544, 0.3054, 0.09091, 0.3149, 0.06818, 0.2756, 0.09677, 0.2438, 0.07822, 0.2755, 0.06818, 0.2756, 0.09091, 0.2362, 0.1308, 0.2438, 0.09677, 0.2438, 0.09091, 0.2362, 0.1364, 0.2362, 0.1293, 0.3038, 0.1486, 0.2742, 0.1591, 0.2756, 0.1348, 0.3128, 0.09544, 0.3054, 0.1293, 0.3038, 0.1348, 0.3128, 0.09091, 0.3149])
me_icosphere_002.materials.append(mat_material_002)
me_icosphere_002.materials.append(mat_material_003)
me_icosphere_002.materials.append(mat_material_004)
me_icosphere_002.update()

# ---- objects
ob_icosphere = bpy.data.objects.new('Icosphere', me_icosphere_002)

# ---- transforms, parenting, visibility, modifiers, constraints
ob_icosphere.location = (0.0, 0.0, 0.0)

# ---- collection membership
col_collection.objects.link(ob_icosphere)

# ---- scene / render settings (as saved in the file)
scene.frame_start = 1; scene.frame_end = 250; scene.frame_set(1)
scene.render.engine = 'BLENDER_EEVEE_NEXT'
bpy.context.view_layer.update()

# ---- added for rendering (the .blend has no active camera and no usable light): camera, sun
cam_auto = bpy.data.cameras.new('AutoCamera')
cam_auto.lens = 50.0
cam_auto.sensor_width = 36.0
cam_auto.clip_end = 1000.0
ob_auto_camera = bpy.data.objects.new('AutoCamera', cam_auto)
scene.collection.objects.link(ob_auto_camera)
ob_auto_camera.location = (3.27864, -3.94526, 2.61313)
ob_auto_camera.rotation_euler = (1.09748, -7.21219e-08, 0.694738)
scene.camera = ob_auto_camera
light_auto_sun = bpy.data.lights.new('AutoSun', 'SUN')
light_auto_sun.energy = 3.0
light_auto_sun.angle = 0.0523599
ob_auto_sun = bpy.data.objects.new('AutoSun', light_auto_sun)
scene.collection.objects.link(ob_auto_sun)
ob_auto_sun.rotation_euler = (0.872665, 0.174533, 0.523599)
bpy.context.view_layer.update()
